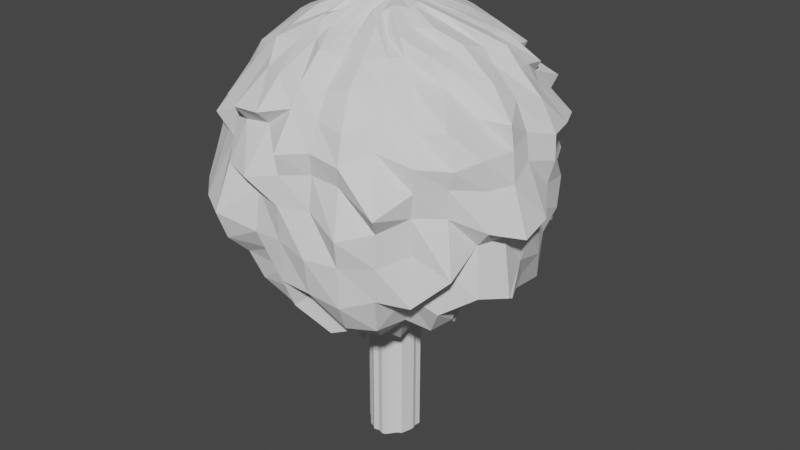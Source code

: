 # Source: Low_poly_hedges.blend  (saved by Blender 2.82.7; exported with 4.5.12 LTS)
import bpy
from mathutils import Matrix  # noqa: F401  (used for matrix-valued properties, if any)

bpy.ops.wm.read_factory_settings(use_empty=True)
scene = bpy.context.scene
scene.name = 'Scene'

# ---- collections
col_collection = bpy.data.collections.new('Collection'); scene.collection.children.link(col_collection)

# ---- world
world_world = bpy.data.worlds.new('World'); scene.world = world_world
world_world.use_nodes = True; world_world.node_tree.nodes.clear()
_N = world_world.node_tree.nodes; _L = world_world.node_tree.links
n0 = _N.new('ShaderNodeOutputWorld'); n0.name = 'World Output'; n0.location = (300, 300)
n1 = _N.new('ShaderNodeBackground'); n1.name = 'Background'; n1.location = (10, 300)
n1.inputs[0].default_value = (0.05088, 0.05088, 0.05088, 1.0)
_L.new(n1.outputs[0], n0.inputs[0])
n0.is_active_output = True
world_world.color = (0.05088, 0.05088, 0.05088)
world_world.use_sun_shadow = False
world_world.sun_shadow_jitter_overblur = 0.0

# ---- meshes
me_sphere_002 = bpy.data.meshes.new('Sphere.002')
me_sphere_002.from_pydata([(-0.006164, 0.263, 0.9312), (-0.001047, 0.4905, 0.893), (-0.002256, 0.6586, 0.7899), (-4.599e-05, 0.7886, 0.6732), (5.361e-08, 1.025, 0.4522), (3.603e-08, 1.068, 0.2862), (1.1e-08, 1.028, 0.1567), (4.535e-08, 1.197, -0.1968), (2.77e-08, 1.099, -0.3388), (2.502e-08, 0.6159, -1.03), (0.03699, 0.2336, 0.926), (0.08896, 0.4611, 0.8935), (0.1258, 0.6391, 0.7943), (0.1374, 0.7089, 0.6739), (0.1769, 0.8899, 0.5144), (0.1822, 0.916, 0.376), (0.2103, 1.057, 0.1153), (0.2065, 1.038, -0.05841), (0.1951, 0.9808, -0.2186), (0.2137, 1.075, -0.6396), (0.1846, 0.9281, -0.7703), (0.1545, 0.7767, -0.9119), (0.1235, 0.6211, -1.088), (0.07579, 0.381, -0.953), (0.03695, 0.1835, -1.115), (0.07506, 0.2007, 0.9614), (0.1586, 0.4005, 0.887), (0.245, 0.5954, 0.7774), (0.2662, 0.6513, 0.6739), (0.386, 0.9325, 0.4568), (0.3801, 0.9177, 0.3363), (0.3768, 0.9098, 0.1919), (0.4093, 0.9881, -0.06956), (0.4126, 0.996, -0.3137), (0.3632, 0.8767, -0.4202), (0.3491, 0.8427, -0.7065), (0.2848, 0.6875, -0.7964), (0.2231, 0.5387, -0.9221), (0.1674, 0.4041, -1.206), (0.05948, 0.1626, -1.126), (0.1313, 0.1961, 0.9686), (0.2368, 0.3525, 0.8737), (0.3643, 0.5575, 0.7567), (0.4901, 0.7313, 0.598), (0.4724, 0.7085, 0.5367), (0.5841, 0.8742, 0.2975), (0.549, 0.8217, 0.189), (0.6483, 0.9702, -0.1669), (0.6193, 0.9269, -0.3583), (0.5158, 0.7719, -0.3893), (0.5407, 0.8092, -0.8207), (0.4374, 0.6546, -0.9006), (0.3092, 0.4628, -0.8348), (0.2267, 0.3393, -1.052), (0.09189, 0.1423, -1.127), (0.1614, 0.1619, 0.9741), (0.3277, 0.3528, 0.867), (0.4727, 0.4624, 0.6971), (0.525, 0.5304, 0.6286), (0.7317, 0.7327, 0.4286), (0.6985, 0.6983, 0.3294), (0.6993, 0.7018, 0.1868), (0.7125, 0.7124, -0.007556), (0.7338, 0.7338, -0.2645), (0.7509, 0.7509, -0.5892), (0.6472, 0.6472, -0.7123), (0.5124, 0.5124, -0.7496), (0.433, 0.433, -1.019), (0.2868, 0.2868, -1.039), (0.1206, 0.1139, -1.128), (0.2006, 0.1396, 0.953), (0.3476, 0.2437, 0.8758), (0.5753, 0.3877, 0.7503), (0.7431, 0.5048, 0.5791), (0.7123, 0.4933, 0.5169), (0.9163, 0.6198, 0.2588), (0.8296, 0.5656, 0.1741), (0.833, 0.5574, -0.002319), (0.851, 0.5686, -0.2471), (0.8354, 0.5582, -0.5037), (0.7716, 0.5156, -0.7362), (0.6073, 0.4058, -0.7632), (0.5273, 0.3523, -1.091), (0.3446, 0.2302, -1.083), (0.1562, 0.0952, -1.121), (0.2107, 0.1002, 0.9504), (0.4168, 0.2062, 0.8604), (0.5324, 0.2358, 0.7917), (0.7752, 0.3159, 0.6174), (0.8198, 0.3606, 0.4973), (0.999, 0.4325, 0.2656), (0.9222, 0.3838, 0.1797), (0.9941, 0.4146, -0.07772), (0.9838, 0.4075, -0.2975), (0.9144, 0.3788, -0.4813), (0.8935, 0.3701, -0.8093), (0.67, 0.2775, -0.7507), (0.563, 0.2332, -1.009), (0.3786, 0.1568, -1.06), (0.169, 0.07629, -1.118), (0.2215, 0.072, 0.941), (0.4049, 0.1268, 0.8696), (0.7026, 0.1819, 0.754), (0.808, 0.179, 0.6392), (0.9436, 0.2245, 0.4624), (1.058, 0.2186, 0.2739), (1.063, 0.2193, 0.1059), (1.024, 0.2121, -0.04915), (0.9872, 0.2025, -0.2301), (1.003, 0.1996, -0.5309), (0.8967, 0.1784, -0.7105), (0.775, 0.1542, -0.9076), (0.5747, 0.1143, -0.9316), (0.4248, 0.08449, -1.178), (0.1625, 0.03653, -1.126), (0.2346, 0.01181, 0.9484), (0.399, 0.006127, 0.913), (0.6395, 0.04482, 0.7623), (0.7172, 0.03247, 0.6805), (0.9014, 0.0129, 0.5101), (0.9863, 0.01508, 0.3316), (1.012, 0.008119, 0.1648), (1.162, 0.001004, -0.1626), (1.062, 0.006937, -0.2985), (0.9994, -2.031e-07, -0.4957), (0.9549, -3.011e-07, -0.7864), (0.7604, -3.013e-07, -0.8359), (0.5896, -3.284e-07, -0.9436), (0.4169, -2.818e-07, -1.096), (0.1733, -0.001001, -1.124), (0.204, -0.02526, 0.9672), (0.401, -0.0276, 0.8789), (0.6031, -0.1092, 0.8066), (0.8332, -0.1103, 0.6132), (1.005, -0.1744, 0.4362), (1.011, -0.1507, 0.2804), (1.07, -0.212, 0.1043), (1.179, -0.2238, -0.2083), (1.011, -0.1943, -0.2605), (1.075, -0.2138, -0.6405), (0.8658, -0.1722, -0.6515), (0.6966, -0.1386, -0.7146), (0.605, -0.1203, -1.033), (0.3977, -0.0791, -1.038), (0.1661, -0.03131, -1.128), (0.2097, -0.0719, 0.9554), (0.4443, -0.1661, 0.8833), (0.5901, -0.1969, 0.7695), (0.6697, -0.2609, 0.6895), (0.8456, -0.275, 0.4644), (0.9822, -0.4033, 0.2875), (0.9908, -0.3664, 0.09344), (1.044, -0.4109, -0.1431), (0.9489, -0.3841, -0.2567), (0.984, -0.4076, -0.594), (0.7864, -0.3257, -0.5924), (0.7214, -0.2988, -0.8852), (0.5403, -0.2238, -0.9277), (0.392, -0.1624, -1.133), (0.1555, -0.06843, -1.127), (0.2176, -0.1029, 0.9417), (0.3157, -0.2079, 0.8734), (0.5413, -0.3305, 0.7757), (0.642, -0.3257, 0.617), (0.826, -0.5331, 0.4575), (0.9005, -0.5588, 0.2507), (0.8659, -0.5673, 0.1387), (0.8622, -0.5578, -0.04763), (0.9505, -0.6306, -0.3956), (0.776, -0.5154, -0.3985), (0.7719, -0.5158, -0.7368), (0.6623, -0.4426, -0.9231), (0.4861, -0.3248, -0.9271), (0.3458, -0.2311, -1.091), (0.1487, -0.09679, -1.12), (0.1538, -0.1471, 0.9605), (0.3337, -0.3449, 0.8555), (0.4017, -0.3823, 0.7592), (0.5091, -0.451, 0.6568), (0.6884, -0.6163, 0.4369), (0.7474, -0.7295, 0.2833), (0.7396, -0.7188, 0.1297), (0.7232, -0.716, -0.02687), (0.7272, -0.7083, -0.2635), (0.7526, -0.7526, -0.593), (0.6113, -0.6113, -0.6173), (0.5404, -0.5404, -0.845), (0.4234, -0.4234, -0.9741), (0.3074, -0.3074, -1.187), (0.1176, -0.1142, -1.128), (0.1109, -0.167, 0.9491), (0.2257, -0.3311, 0.8311), (0.3445, -0.4723, 0.7675), (0.4352, -0.6069, 0.6411), (0.5113, -0.7339, 0.4903), (0.5402, -0.7993, 0.3451), (0.6566, -0.9698, 0.02307), (0.6057, -0.8866, -0.1008), (0.6003, -0.8869, -0.3224), (0.5784, -0.8656, -0.558), (0.5354, -0.8014, -0.8031), (0.4457, -0.667, -0.9368), (0.3413, -0.5108, -1.025), (0.2325, -0.3479, -1.104), (0.08837, -0.1499, -1.126), (0.09119, -0.2212, 0.9245), (0.1489, -0.3336, 0.8941), (0.2481, -0.5739, 0.7496), (0.3063, -0.7429, 0.6531), (0.3826, -0.9013, 0.4538), (0.4093, -0.9694, 0.2756), (0.3948, -0.95, 0.1519), (0.4356, -1.045, -0.1418), (0.4175, -1.007, -0.3301), (0.4117, -0.994, -0.6101), (0.3693, -0.8917, -0.8056), (0.3047, -0.7356, -0.9221), (0.2351, -0.5676, -1.025), (0.162, -0.3912, -1.129), (0.06657, -0.179, -1.119), (0.04613, -0.2313, 0.9427), (0.0681, -0.4549, 0.8047), (0.1098, -0.5663, 0.7403), (0.1554, -0.7711, 0.6158), (0.1858, -0.8798, 0.4678), (0.1988, -0.9706, 0.3075), (0.1955, -0.9526, 0.1665), (0.2019, -0.9919, -0.04296), (0.2121, -1.066, -0.3246), (0.2044, -1.027, -0.5677), (0.1658, -0.8337, -0.5904), (0.1593, -0.8008, -0.9711), (0.1155, -0.5805, -0.9512), (0.08571, -0.4309, -1.222), (0.04289, -0.1862, -1.119), (-0.009101, -0.1907, 0.909), (-0.01091, -0.4502, 0.8322), (-0.001653, -0.6538, 0.7914), (7.567e-05, -0.8226, 0.6304), (0.0006124, -0.9006, 0.503), (0.0007749, -1.056, 0.2726), (0.0006381, -1.028, 0.1364), (0.0001064, -1.049, -0.05256), (-7.582e-08, -1.046, -0.2744), (9.959e-08, -1.037, -0.5521), (-6.593e-08, -0.9434, -0.765), (-2.305e-09, -0.7885, -0.9035), (-7.887e-09, -0.5633, -0.8569), (2.015e-08, -0.4091, -1.057), (0.0005082, -0.1748, -1.125), (-0.04918, -0.21, 0.94), (-0.09846, -0.4548, 0.8628), (-0.1139, -0.5555, 0.8093), (-0.1642, -0.8237, 0.6498), (-0.197, -0.9878, 0.4575), (-0.1809, -0.9031, 0.3739), (-0.2171, -1.091, 0.08576), (-0.1986, -0.9974, -0.01948), (-0.2062, -1.036, -0.2877), (-0.1872, -0.9413, -0.4364), (-0.1682, -0.8456, -0.613), (-0.1472, -0.7398, -0.821), (-0.1233, -0.6199, -1.084), (-0.07874, -0.3959, -1.029), (-0.03601, -0.1844, -1.117), (-0.09391, -0.22, 0.9639), (-0.181, -0.4335, 0.8911), (-0.2438, -0.5791, 0.7775), (-0.3169, -0.7548, 0.6481), (-0.4011, -0.9673, 0.4389), (-0.3727, -0.8983, 0.3481), (-0.4218, -1.018, 0.09535), (-0.4635, -1.119, -0.2112), (-0.4387, -1.059, -0.3968), (-0.389, -0.9391, -0.5212), (-0.3546, -0.8562, -0.7338), (-0.302, -0.7292, -0.9054), (-0.2459, -0.5936, -1.118), (-0.1476, -0.3563, -0.9391), (-0.06252, -0.162, -1.127), (-0.1254, -0.1667, 0.9289), (-0.2365, -0.3317, 0.8877), (-0.4029, -0.5998, 0.7716), (-0.418, -0.6174, 0.6822), (-0.5732, -0.8579, 0.4485), (-0.5415, -0.8105, 0.3487), (-0.5633, -0.8431, 0.1679), (-0.6665, -0.9975, -0.1997), (-0.5529, -0.8274, -0.2126), (-0.5187, -0.7763, -0.3974), (-0.4855, -0.7265, -0.6348), (-0.4457, -0.6671, -0.9369), (-0.3095, -0.4632, -0.8366), (-0.233, -0.3487, -1.108), (-0.09735, -0.1481, -1.125), (-0.0009588, 0.01913, 0.9771), (-0.183, -0.1851, 0.9613), (-0.282, -0.2752, 0.8766), (-0.4443, -0.4333, 0.7963), (-0.546, -0.5434, 0.6783), (-0.619, -0.619, 0.5321), (-0.7814, -0.7814, 0.2616), (-0.7318, -0.7318, 0.1507), (-0.836, -0.836, -0.1822), (-0.719, -0.719, -0.239), (-0.6771, -0.6771, -0.4331), (-0.6593, -0.6593, -0.7445), (-0.5097, -0.5097, -0.7401), (-0.4282, -0.4282, -0.9961), (-0.2731, -0.2731, -0.9419), (-0.1182, -0.1227, -1.129), (-0.1782, -0.1014, 0.9543), (-0.3927, -0.2651, 0.8886), (-0.4834, -0.3267, 0.8213), (-0.6733, -0.4668, 0.6633), (-0.7454, -0.5134, 0.5179), (-0.7669, -0.5335, 0.3769), (-0.9196, -0.6145, 0.09229), (-0.9949, -0.6648, -0.1966), (-0.9657, -0.6453, -0.4153), (-0.8392, -0.5608, -0.5106), (-0.7597, -0.5076, -0.7093), (-0.6236, -0.4167, -0.8106), (-0.478, -0.3194, -0.895), (-0.3575, -0.2389, -1.162), (-0.1455, -0.08897, -1.128), (-0.241, -0.0947, 0.9705), (-0.3894, -0.1663, 0.8897), (-0.5626, -0.2393, 0.8134), (-0.7391, -0.3132, 0.6683), (-0.7601, -0.3267, 0.5581), (-0.9261, -0.434, 0.3139), (-1.096, -0.459, 0.02367), (-1.105, -0.4577, -0.1961), (-1.062, -0.4401, -0.4012), (-0.9329, -0.3864, -0.5111), (-0.8229, -0.3408, -0.6663), (-0.6739, -0.2791, -0.761), (-0.5137, -0.2128, -0.8329), (-0.3542, -0.1467, -0.9273), (-0.1733, -0.07116, -1.115), (-0.2398, -0.04734, 0.9234), (-0.3938, -0.08274, 0.9119), (-0.6538, -0.137, 0.7938), (-0.7219, -0.2094, 0.6936), (-0.7282, -0.2172, 0.59), (-0.96, -0.2463, 0.3261), (-0.9359, -0.2426, 0.1852), (-1.014, -0.2361, -0.06142), (-1.037, -0.2067, -0.289), (-1.064, -0.2116, -0.6236), (-0.9564, -0.1902, -0.8244), (-0.702, -0.1396, -0.728), (-0.5683, -0.113, -0.9101), (-0.395, -0.07856, -1.025), (-0.1674, -0.03867, -1.128), (-0.2448, 0.01451, 0.9557), (-0.4002, 0.0004914, 0.9145), (-0.6756, -0.02657, 0.7987), (-0.6493, -0.04344, 0.7285), (-0.859, -0.07473, 0.5238), (-0.9797, -0.06871, 0.3136), (-1.148, -0.01885, 0.0438), (-1.093, -0.01688, -0.1101), (-0.9852, -0.01834, -0.2266), (-1.054, -2.857e-07, -0.5779), (-0.9049, -1.036e-07, -0.693), (-0.7612, -1.567e-07, -0.8377), (-0.6346, -2.174e-07, -1.092), (-0.3898, -2.465e-07, -0.9597), (-0.1746, 0.003217, -1.128), (-0.2745, 0.01665, 0.8849), (-0.3946, 0.04841, 0.8673), (-0.5316, 0.07765, 0.8295), (-0.7136, 0.09875, 0.6966), (-0.8106, 0.08673, 0.5302), (-0.8698, 0.1584, 0.3965), (-0.9551, 0.1641, 0.1708), (-1.062, 0.2058, -0.09165), (-1.077, 0.2133, -0.3408), (-0.9962, 0.1982, -0.5202), (-0.8257, 0.1643, -0.5751), (-0.7472, 0.1486, -0.8392), (-0.5888, 0.1171, -0.979), (-0.4256, 0.08465, -1.185), (-0.1755, 0.04168, -1.126), (-0.2112, 0.09378, 0.9428), (-0.4574, 0.1839, 0.8957), (-0.5527, 0.2233, 0.8144), (-0.6085, 0.2423, 0.722), (-0.708, 0.2801, 0.5758), (-0.8176, 0.3164, 0.3635), (-0.9514, 0.3797, 0.1103), (-0.9259, 0.3785, -0.02424), (-0.9608, 0.3959, -0.2794), (-0.9606, 0.3979, -0.5561), (-0.8985, 0.3722, -0.8195), (-0.6772, 0.2805, -0.7696), (-0.5769, 0.239, -1.058), (-0.3968, 0.1643, -1.159), (-0.1774, 0.07002, -1.115), (-0.1881, 0.1054, 0.9364), (-0.3258, 0.2205, 0.9157), (-0.5847, 0.3889, 0.7839), (-0.6007, 0.4018, 0.6984), (-0.7613, 0.5126, 0.501), (-0.8389, 0.5687, 0.2926), (-0.943, 0.6339, 0.04652), (-0.8304, 0.558, -0.0247), (-0.9651, 0.6449, -0.4143), (-0.7698, 0.5143, -0.3855), (-0.7919, 0.5292, -0.7819), (-0.6355, 0.4246, -0.8452), (-0.5159, 0.3447, -1.046), (-0.3249, 0.2171, -0.9644), (-0.1451, 0.08975, -1.127), (-0.174, 0.1585, 0.9533), (-0.3421, 0.3443, 0.9029), (-0.4254, 0.4254, 0.815), (-0.5188, 0.5239, 0.6939), (-0.6505, 0.6633, 0.4978), (-0.6895, 0.692, 0.3453), (-0.8085, 0.8131, 0.05361), (-0.7541, 0.757, -0.07336), (-0.7521, 0.7521, -0.296), (-0.7122, 0.7122, -0.5073), (-0.592, 0.592, -0.5663), (-0.5039, 0.5039, -0.7205), (-0.416, 0.416, -0.9392), (-0.2729, 0.2729, -0.94), (-0.1228, 0.1238, -1.127), (-0.1439, 0.2163, 0.9557), (-0.2683, 0.3904, 0.8888), (-0.3229, 0.4832, 0.8202), (-0.4079, 0.6296, 0.6888), (-0.5623, 0.8466, 0.456), (-0.4905, 0.7568, 0.3905), (-0.6612, 0.9895, 0.02332), (-0.6683, 1.0, -0.2028), (-0.5776, 0.8645, -0.2668), (-0.5208, 0.7794, -0.4029), (-0.4698, 0.7031, -0.5821), (-0.3996, 0.5981, -0.7366), (-0.3164, 0.4735, -0.8774), (-0.2309, 0.3456, -1.089), (-0.09246, 0.1453, -1.128), (-0.09099, 0.1884, 0.92), (-0.1763, 0.4206, 0.9037), (-0.216, 0.5077, 0.8185), (-0.3443, 0.8313, 0.6273), (-0.3694, 0.8919, 0.484), (-0.4106, 0.9912, 0.2832), (-0.3813, 0.9205, 0.1823), (-0.4014, 0.969, -0.04889), (-0.3768, 0.9097, -0.1999), (-0.4044, 0.9763, -0.5815), (-0.3329, 0.8037, -0.6276), (-0.3071, 0.7414, -0.9373), (-0.2175, 0.5251, -0.8737), (-0.1659, 0.4005, -1.182), (-0.06732, 0.1719, -1.121), (-0.04733, 0.236, 0.9574), (-0.08262, 0.3835, 0.8922), (-0.1205, 0.6058, 0.8126), (-0.145, 0.729, 0.6921), (-0.1661, 0.8352, 0.5448), (-0.2057, 1.034, 0.2955), (-0.202, 1.016, 0.1502), (-0.2051, 1.031, -0.05114), (-0.2115, 1.063, -0.3211), (-0.1982, 0.9963, -0.5203), (-0.1824, 0.9172, -0.7496), (-0.1399, 0.7035, -0.7317), (-0.1105, 0.5556, -0.8673), (-0.0796, 0.4002, -1.051), (-0.04087, 0.177, -1.124), (8.997e-08, 1.007, -0.5068), (3.143e-07, 0.9012, -0.686), (2.021e-07, 0.7977, -0.9258), (9.392e-08, 0.4018, -1.02), (0.002595, 0.1704, -1.126), (0.07792, 0.1881, -1.139), (0.04314, 0.2169, -1.132), (0.1116, 0.167, -1.14), (0.1393, 0.1393, -1.142), (0.178, 0.119, -1.134), (0.2012, 0.08332, -1.132), (0.1942, 0.03863, -1.141), (0.2055, -2.948e-07, -1.138), (0.1967, -0.03913, -1.14), (0.1858, -0.07698, -1.14), (0.1748, -0.1168, -1.136), (0.1382, -0.1382, -1.143), (0.1131, -0.1692, -1.139), (0.08529, -0.2059, -1.131), (0.04354, -0.2189, -1.131), (1.828e-08, -0.207, -1.138), (-0.04323, -0.2173, -1.132), (-0.07848, -0.1895, -1.14), (-0.1164, -0.1741, -1.138), (-0.1426, -0.1426, -1.141), (-0.1673, -0.1118, -1.142), (-0.2046, -0.08473, -1.133), (-0.199, -0.03959, -1.141), (-0.2062, -3.018e-07, -1.14), (-0.2072, 0.04122, -1.137), (-0.2074, 0.08591, -1.132), (-0.1677, 0.1121, -1.141), (-0.1459, 0.1459, -1.139), (-0.1131, 0.1693, -1.14), (-0.08304, 0.2005, -1.134), (-0.04159, 0.2091, -1.135), (2.421e-08, 0.2023, -1.14), (0.03422, 0.183, -2.163), (0.05675, 0.1621, -2.167), (0.08916, 0.1418, -2.167), (0.1178, 0.1134, -2.166), (0.1535, 0.09474, -2.166), (0.1663, 0.07582, -2.165), (0.1598, 0.03607, -2.166), (0.1706, -0.001462, -2.166), (0.1634, -0.03177, -2.167), (0.1528, -0.06889, -2.167), (0.146, -0.09725, -2.165), (0.1148, -0.1146, -2.166), (0.08564, -0.1504, -2.167), (-0.00273, -0.0004616, -2.09), (0.06384, -0.1795, -2.166), (0.04016, -0.1867, -2.167), (-0.002222, -0.1753, -2.166), (-0.03874, -0.1849, -2.164), (-0.06525, -0.1625, -2.167), (-0.1001, -0.1485, -2.167), (-0.1209, -0.1231, -2.167), (-0.1482, -0.08943, -2.167), (-0.176, -0.07162, -2.163), (-0.1701, -0.03913, -2.167), (-0.1774, 0.002756, -2.167), (-0.1782, 0.04122, -2.168), (-0.1801, 0.06956, -2.164), (-0.1478, 0.08929, -2.166), (-0.1255, 0.1234, -2.167), (-0.09519, 0.1448, -2.167), (-0.07005, 0.1714, -2.166), (-0.0436, 0.1766, -2.167), (-0.0001348, 0.1699, -2.166)], [], [(4, 3, 13, 14), (9, 478, 21, 22), (5, 4, 14, 15), (479, 9, 22, 23), (6, 5, 15, 16), (512, 479, 23, 482), (7, 6, 16, 17), (0, 295, 10), (460, 475, 544, 543), (8, 7, 17, 18), (1, 0, 10, 11), (476, 8, 18, 19), (2, 1, 11, 12), (477, 476, 19, 20), (3, 2, 12, 13), (478, 477, 20, 21), (20, 19, 34, 35), (13, 12, 27, 28), (21, 20, 35, 36), (14, 13, 28, 29), (22, 21, 36, 37), (15, 14, 29, 30), (23, 22, 37, 38), (16, 15, 30, 31), (482, 23, 38, 481), (17, 16, 31, 32), (10, 295, 25), (54, 69, 516, 515), (18, 17, 32, 33), (11, 10, 25, 26), (19, 18, 33, 34), (12, 11, 26, 27), (481, 38, 53, 483), (32, 31, 46, 47), (25, 295, 40), (249, 264, 530, 529), (33, 32, 47, 48), (26, 25, 40, 41), (34, 33, 48, 49), (27, 26, 41, 42), (35, 34, 49, 50), (28, 27, 42, 43), (36, 35, 50, 51), (29, 28, 43, 44), (37, 36, 51, 52), (30, 29, 44, 45), (38, 37, 52, 53), (31, 30, 45, 46), (51, 50, 65, 66), (44, 43, 58, 59), (52, 51, 66, 67), (45, 44, 59, 60), (53, 52, 67, 68), (46, 45, 60, 61), (483, 53, 68, 484), (47, 46, 61, 62), (40, 295, 55), (445, 460, 543, 542), (48, 47, 62, 63), (41, 40, 55, 56), (49, 48, 63, 64), (42, 41, 56, 57), (50, 49, 64, 65), (43, 42, 57, 58), (55, 295, 70), (39, 54, 515, 514), (63, 62, 77, 78), (56, 55, 70, 71), (64, 63, 78, 79), (57, 56, 71, 72), (65, 64, 79, 80), (58, 57, 72, 73), (66, 65, 80, 81), (59, 58, 73, 74), (67, 66, 81, 82), (60, 59, 74, 75), (68, 67, 82, 83), (61, 60, 75, 76), (484, 68, 83, 485), (62, 61, 76, 77), (74, 73, 88, 89), (82, 81, 96, 97), (75, 74, 89, 90), (83, 82, 97, 98), (76, 75, 90, 91), (485, 83, 98, 486), (77, 76, 91, 92), (70, 295, 85), (234, 249, 529, 528), (78, 77, 92, 93), (71, 70, 85, 86), (79, 78, 93, 94), (72, 71, 86, 87), (80, 79, 94, 95), (73, 72, 87, 88), (81, 80, 95, 96), (93, 92, 107, 108), (86, 85, 100, 101), (94, 93, 108, 109), (87, 86, 101, 102), (95, 94, 109, 110), (88, 87, 102, 103), (96, 95, 110, 111), (89, 88, 103, 104), (97, 96, 111, 112), (90, 89, 104, 105), (98, 97, 112, 113), (91, 90, 105, 106), (486, 98, 113, 487), (92, 91, 106, 107), (85, 295, 100), (430, 445, 542, 541), (112, 111, 126, 127), (105, 104, 119, 120), (113, 112, 127, 128), (106, 105, 120, 121), (487, 113, 128, 488), (107, 106, 121, 122), (100, 295, 115), (24, 39, 514, 513), (108, 107, 122, 123), (101, 100, 115, 116), (109, 108, 123, 124), (102, 101, 116, 117), (110, 109, 124, 125), (103, 102, 117, 118), (111, 110, 125, 126), (104, 103, 118, 119), (116, 115, 130, 131), (124, 123, 138, 139), (117, 116, 131, 132), (125, 124, 139, 140), (118, 117, 132, 133), (126, 125, 140, 141), (119, 118, 133, 134), (127, 126, 141, 142), (120, 119, 134, 135), (128, 127, 142, 143), (121, 120, 135, 136), (488, 128, 143, 489), (122, 121, 136, 137), (115, 295, 130), (219, 234, 528, 527), (123, 122, 137, 138), (135, 134, 149, 150), (143, 142, 157, 158), (136, 135, 150, 151), (489, 143, 158, 490), (137, 136, 151, 152), (130, 295, 145), (415, 430, 541, 540), (138, 137, 152, 153), (131, 130, 145, 146), (139, 138, 153, 154), (132, 131, 146, 147), (140, 139, 154, 155), (133, 132, 147, 148), (141, 140, 155, 156), (134, 133, 148, 149), (142, 141, 156, 157), (154, 153, 168, 169), (147, 146, 161, 162), (155, 154, 169, 170), (148, 147, 162, 163), (156, 155, 170, 171), (149, 148, 163, 164), (157, 156, 171, 172), (150, 149, 164, 165), (158, 157, 172, 173), (151, 150, 165, 166), (490, 158, 173, 491), (152, 151, 166, 167), (145, 295, 160), (204, 219, 527, 525), (153, 152, 167, 168), (146, 145, 160, 161), (173, 172, 187, 188), (166, 165, 180, 181), (491, 173, 188, 492), (167, 166, 181, 182), (160, 295, 175), (400, 415, 540, 539), (168, 167, 182, 183), (161, 160, 175, 176), (169, 168, 183, 184), (162, 161, 176, 177), (170, 169, 184, 185), (163, 162, 177, 178), (171, 170, 185, 186), (164, 163, 178, 179), (172, 171, 186, 187), (165, 164, 179, 180), (185, 184, 199, 200), (178, 177, 192, 193), (186, 185, 200, 201), (179, 178, 193, 194), (187, 186, 201, 202), (180, 179, 194, 195), (188, 187, 202, 203), (181, 180, 195, 196), (492, 188, 203, 493), (182, 181, 196, 197), (175, 295, 190), (189, 204, 525, 524), (183, 182, 197, 198), (176, 175, 190, 191), (184, 183, 198, 199), (177, 176, 191, 192), (493, 203, 218, 494), (197, 196, 211, 212), (190, 295, 205), (385, 400, 539, 538), (198, 197, 212, 213), (191, 190, 205, 206), (199, 198, 213, 214), (192, 191, 206, 207), (200, 199, 214, 215), (193, 192, 207, 208), (201, 200, 215, 216), (194, 193, 208, 209), (202, 201, 216, 217), (195, 194, 209, 210), (203, 202, 217, 218), (196, 195, 210, 211), (208, 207, 222, 223), (216, 215, 230, 231), (209, 208, 223, 224), (217, 216, 231, 232), (210, 209, 224, 225), (218, 217, 232, 233), (211, 210, 225, 226), (494, 218, 233, 495), (212, 211, 226, 227), (205, 295, 220), (174, 189, 524, 523), (213, 212, 227, 228), (206, 205, 220, 221), (214, 213, 228, 229), (207, 206, 221, 222), (215, 214, 229, 230), (227, 226, 241, 242), (220, 295, 235), (370, 385, 538, 537), (228, 227, 242, 243), (221, 220, 235, 236), (229, 228, 243, 244), (222, 221, 236, 237), (230, 229, 244, 245), (223, 222, 237, 238), (231, 230, 245, 246), (224, 223, 238, 239), (232, 231, 246, 247), (225, 224, 239, 240), (233, 232, 247, 248), (226, 225, 240, 241), (495, 233, 248, 496), (246, 245, 260, 261), (239, 238, 253, 254), (247, 246, 261, 262), (240, 239, 254, 255), (248, 247, 262, 263), (241, 240, 255, 256), (496, 248, 263, 497), (242, 241, 256, 257), (235, 295, 250), (159, 174, 523, 522), (243, 242, 257, 258), (236, 235, 250, 251), (244, 243, 258, 259), (237, 236, 251, 252), (245, 244, 259, 260), (238, 237, 252, 253), (250, 295, 265), (355, 370, 537, 536), (258, 257, 272, 273), (251, 250, 265, 266), (259, 258, 273, 274), (252, 251, 266, 267), (260, 259, 274, 275), (253, 252, 267, 268), (261, 260, 275, 276), (254, 253, 268, 269), (262, 261, 276, 277), (255, 254, 269, 270), (263, 262, 277, 278), (256, 255, 270, 271), (497, 263, 278, 498), (257, 256, 271, 272), (269, 268, 283, 284), (277, 276, 291, 292), (270, 269, 284, 285), (278, 277, 292, 293), (271, 270, 285, 286), (498, 278, 293, 499), (272, 271, 286, 287), (265, 295, 280), (144, 159, 522, 521), (273, 272, 287, 288), (266, 265, 280, 281), (274, 273, 288, 289), (267, 266, 281, 282), (275, 274, 289, 290), (268, 267, 282, 283), (276, 275, 290, 291), (288, 287, 303, 304), (281, 280, 296, 297), (289, 288, 304, 305), (282, 281, 297, 298), (290, 289, 305, 306), (283, 282, 298, 299), (291, 290, 306, 307), (284, 283, 299, 300), (292, 291, 307, 308), (285, 284, 300, 301), (293, 292, 308, 309), (286, 285, 301, 302), (499, 293, 309, 500), (287, 286, 302, 303), (280, 295, 296), (340, 355, 536, 535), (308, 307, 322, 323), (301, 300, 315, 316), (309, 308, 323, 324), (302, 301, 316, 317), (500, 309, 324, 501), (303, 302, 317, 318), (296, 295, 311), (129, 144, 521, 520), (304, 303, 318, 319), (297, 296, 311, 312), (305, 304, 319, 320), (298, 297, 312, 313), (306, 305, 320, 321), (299, 298, 313, 314), (307, 306, 321, 322), (300, 299, 314, 315), (320, 319, 334, 335), (313, 312, 327, 328), (321, 320, 335, 336), (314, 313, 328, 329), (322, 321, 336, 337), (315, 314, 329, 330), (323, 322, 337, 338), (316, 315, 330, 331), (324, 323, 338, 339), (317, 316, 331, 332), (501, 324, 339, 502), (318, 317, 332, 333), (311, 295, 326), (325, 340, 535, 534), (319, 318, 333, 334), (312, 311, 326, 327), (339, 338, 353, 354), (332, 331, 346, 347), (502, 339, 354, 503), (333, 332, 347, 348), (326, 295, 341), (114, 129, 520, 519), (334, 333, 348, 349), (327, 326, 341, 342), (335, 334, 349, 350), (328, 327, 342, 343), (336, 335, 350, 351), (329, 328, 343, 344), (337, 336, 351, 352), (330, 329, 344, 345), (338, 337, 352, 353), (331, 330, 345, 346), (343, 342, 357, 358), (351, 350, 365, 366), (344, 343, 358, 359), (352, 351, 366, 367), (345, 344, 359, 360), (353, 352, 367, 368), (346, 345, 360, 361), (354, 353, 368, 369), (347, 346, 361, 362), (503, 354, 369, 504), (348, 347, 362, 363), (341, 295, 356), (310, 325, 534, 533), (349, 348, 363, 364), (342, 341, 356, 357), (350, 349, 364, 365), (362, 361, 376, 377), (504, 369, 384, 505), (363, 362, 377, 378), (356, 295, 371), (99, 114, 519, 518), (364, 363, 378, 379), (357, 356, 371, 372), (365, 364, 379, 380), (358, 357, 372, 373), (366, 365, 380, 381), (359, 358, 373, 374), (367, 366, 381, 382), (360, 359, 374, 375), (368, 367, 382, 383), (361, 360, 375, 376), (369, 368, 383, 384), (381, 380, 395, 396), (374, 373, 388, 389), (382, 381, 396, 397), (375, 374, 389, 390), (383, 382, 397, 398), (376, 375, 390, 391), (384, 383, 398, 399), (377, 376, 391, 392), (505, 384, 399, 506), (378, 377, 392, 393), (371, 295, 386), (294, 310, 533, 532), (379, 378, 393, 394), (372, 371, 386, 387), (380, 379, 394, 395), (373, 372, 387, 388), (506, 399, 414, 507), (393, 392, 407, 408), (386, 295, 401), (480, 24, 513, 545), (394, 393, 408, 409), (387, 386, 401, 402), (395, 394, 409, 410), (388, 387, 402, 403), (396, 395, 410, 411), (389, 388, 403, 404), (397, 396, 411, 412), (390, 389, 404, 405), (398, 397, 412, 413), (391, 390, 405, 406), (399, 398, 413, 414), (392, 391, 406, 407), (404, 403, 418, 419), (412, 411, 426, 427), (405, 404, 419, 420), (413, 412, 427, 428), (406, 405, 420, 421), (414, 413, 428, 429), (407, 406, 421, 422), (507, 414, 429, 508), (408, 407, 422, 423), (401, 295, 416), (84, 99, 518, 517), (409, 408, 423, 424), (402, 401, 416, 417), (410, 409, 424, 425), (403, 402, 417, 418), (411, 410, 425, 426), (423, 422, 437, 438), (416, 295, 431), (279, 294, 532, 531), (424, 423, 438, 439), (417, 416, 431, 432), (425, 424, 439, 440), (418, 417, 432, 433), (426, 425, 440, 441), (419, 418, 433, 434), (427, 426, 441, 442), (420, 419, 434, 435), (428, 427, 442, 443), (421, 420, 435, 436), (429, 428, 443, 444), (422, 421, 436, 437), (508, 429, 444, 509), (442, 441, 456, 457), (435, 434, 449, 450), (443, 442, 457, 458), (436, 435, 450, 451), (444, 443, 458, 459), (437, 436, 451, 452), (509, 444, 459, 510), (438, 437, 452, 453), (431, 295, 446), (475, 480, 545, 544), (439, 438, 453, 454), (432, 431, 446, 447), (440, 439, 454, 455), (433, 432, 447, 448), (441, 440, 455, 456), (434, 433, 448, 449), (69, 84, 517, 516), (454, 453, 468, 469), (447, 446, 461, 462), (455, 454, 469, 470), (448, 447, 462, 463), (456, 455, 470, 471), (449, 448, 463, 464), (457, 456, 471, 472), (450, 449, 464, 465), (458, 457, 472, 473), (451, 450, 465, 466), (459, 458, 473, 474), (452, 451, 466, 467), (510, 459, 474, 511), (453, 452, 467, 468), (446, 295, 461), (473, 472, 478, 9), (466, 465, 4, 5), (474, 473, 9, 479), (467, 466, 5, 6), (511, 474, 479, 512), (468, 467, 6, 7), (461, 295, 0), (264, 279, 531, 530), (469, 468, 7, 8), (462, 461, 0, 1), (470, 469, 8, 476), (463, 462, 1, 2), (471, 470, 476, 477), (464, 463, 2, 3), (472, 471, 477, 478), (465, 464, 3, 4), (39, 24, 482, 481), (54, 39, 481, 483), (69, 54, 483, 484), (84, 69, 484, 485), (99, 84, 485, 486), (114, 99, 486, 487), (129, 114, 487, 488), (144, 129, 488, 489), (159, 144, 489, 490), (174, 159, 490, 491), (189, 174, 491, 492), (204, 189, 492, 493), (219, 204, 493, 494), (234, 219, 494, 495), (249, 234, 495, 496), (264, 249, 496, 497), (279, 264, 497, 498), (294, 279, 498, 499), (310, 294, 499, 500), (325, 310, 500, 501), (340, 325, 501, 502), (355, 340, 502, 503), (370, 355, 503, 504), (385, 370, 504, 505), (400, 385, 505, 506), (415, 400, 506, 507), (430, 415, 507, 508), (445, 430, 508, 509), (460, 445, 509, 510), (475, 460, 510, 511), (480, 475, 511, 512), (24, 480, 512, 482), (526, 545, 513), (526, 513, 514), (526, 514, 515), (526, 515, 516), (526, 516, 517), (526, 517, 518), (526, 518, 519), (526, 519, 520), (526, 520, 521), (526, 521, 522), (526, 522, 523), (526, 523, 524), (526, 524, 525), (526, 525, 527), (526, 527, 528), (526, 528, 529), (526, 529, 530), (526, 530, 531), (526, 531, 532), (526, 532, 533), (526, 533, 534), (526, 534, 535), (526, 535, 536), (526, 536, 537), (526, 537, 538), (526, 538, 539), (526, 539, 540), (526, 540, 541), (526, 541, 542), (526, 542, 543), (526, 543, 544), (526, 544, 545)])
_uv = me_sphere_002.uv_layers.new(name='UVMap')
_uv.uv.foreach_set('vector', [0.75, 0.6875, 0.75, 0.75, 0.7188, 0.75, 0.7188, 0.6875, 0.75, 0.1875, 0.75, 0.25, 0.7188, 0.25, 0.7188, 0.1875, 0.75, 0.625, 0.75, 0.6875, 0.7188, 0.6875, 0.7188, 0.625, 0.75, 0.125, 0.75, 0.1875, 0.7188, 0.1875, 0.7188, 0.125, 0.75, 0.5625, 0.75, 0.625, 0.7188, 0.625, 0.7188, 0.5625, 0.75, 0.0625, 0.75, 0.125, 0.7188, 0.125, 0.7187, 0.0625, 0.75, 0.5, 0.75, 0.5625, 0.7188, 0.5625, 0.7188, 0.5, 0.75, 0.9375, 0.7344, 1.0, 0.7187, 0.9375, 0.8076, 0.05316, 0.7832, 0.05263, 0.7832, 0.05263, 0.8076, 0.05316, 0.75, 0.4375, 0.75, 0.5, 0.7188, 0.5, 0.7188, 0.4375, 0.75, 0.875, 0.75, 0.9375, 0.7187, 0.9375, 0.7188, 0.875, 0.75, 0.375, 0.75, 0.4375, 0.7188, 0.4375, 0.7188, 0.375, 0.75, 0.8125, 0.75, 0.875, 0.7188, 0.875, 0.7188, 0.8125, 0.75, 0.3125, 0.75, 0.375, 0.7188, 0.375, 0.7188, 0.3125, 0.75, 0.75, 0.75, 0.8125, 0.7188, 0.8125, 0.7188, 0.75, 0.75, 0.25, 0.75, 0.3125, 0.7188, 0.3125, 0.7188, 0.25, 0.7188, 0.3125, 0.7188, 0.375, 0.6875, 0.375, 0.6875, 0.3125, 0.7188, 0.75, 0.7188, 0.8125, 0.6875, 0.8125, 0.6875, 0.75, 0.7188, 0.25, 0.7188, 0.3125, 0.6875, 0.3125, 0.6875, 0.25, 0.7188, 0.6875, 0.7188, 0.75, 0.6875, 0.75, 0.6875, 0.6875, 0.7188, 0.1875, 0.7188, 0.25, 0.6875, 0.25, 0.6875, 0.1875, 0.7188, 0.625, 0.7188, 0.6875, 0.6875, 0.6875, 0.6875, 0.625, 0.7188, 0.125, 0.7188, 0.1875, 0.6875, 0.1875, 0.6875, 0.125, 0.7188, 0.5625, 0.7188, 0.625, 0.6875, 0.625, 0.6875, 0.5625, 0.7187, 0.0625, 0.7188, 0.125, 0.6875, 0.125, 0.6875, 0.0625, 0.7188, 0.5, 0.7188, 0.5625, 0.6875, 0.5625, 0.6875, 0.5, 0.7187, 0.9375, 0.7031, 1.0, 0.6875, 0.9375, 0.6559, 0.05252, 0.6189, 0.05214, 0.6189, 0.05214, 0.6559, 0.05252, 0.7188, 0.4375, 0.7188, 0.5, 0.6875, 0.5, 0.6875, 0.4375, 0.7188, 0.875, 0.7187, 0.9375, 0.6875, 0.9375, 0.6875, 0.875, 0.7188, 0.375, 0.7188, 0.4375, 0.6875, 0.4375, 0.6875, 0.375, 0.7188, 0.8125, 0.7188, 0.875, 0.6875, 0.875, 0.6875, 0.8125, 0.6875, 0.0625, 0.6875, 0.125, 0.6562, 0.125, 0.6562, 0.0625, 0.6875, 0.5, 0.6875, 0.5625, 0.6562, 0.5625, 0.6562, 0.5, 0.6875, 0.9375, 0.6719, 1.0, 0.6562, 0.9375, 0.2479, 0.0527, 0.2172, 0.05253, 0.2172, 0.05253, 0.2479, 0.0527, 0.6875, 0.4375, 0.6875, 0.5, 0.6562, 0.5, 0.6562, 0.4375, 0.6875, 0.875, 0.6875, 0.9375, 0.6562, 0.9375, 0.6562, 0.875, 0.6875, 0.375, 0.6875, 0.4375, 0.6562, 0.4375, 0.6562, 0.375, 0.6875, 0.8125, 0.6875, 0.875, 0.6562, 0.875, 0.6562, 0.8125, 0.6875, 0.3125, 0.6875, 0.375, 0.6562, 0.375, 0.6562, 0.3125, 0.6875, 0.75, 0.6875, 0.8125, 0.6562, 0.8125, 0.6562, 0.75, 0.6875, 0.25, 0.6875, 0.3125, 0.6562, 0.3125, 0.6562, 0.25, 0.6875, 0.6875, 0.6875, 0.75, 0.6562, 0.75, 0.6562, 0.6875, 0.6875, 0.1875, 0.6875, 0.25, 0.6562, 0.25, 0.6562, 0.1875, 0.6875, 0.625, 0.6875, 0.6875, 0.6562, 0.6875, 0.6562, 0.625, 0.6875, 0.125, 0.6875, 0.1875, 0.6562, 0.1875, 0.6562, 0.125, 0.6875, 0.5625, 0.6875, 0.625, 0.6562, 0.625, 0.6562, 0.5625, 0.6562, 0.25, 0.6562, 0.3125, 0.625, 0.3125, 0.625, 0.25, 0.6562, 0.6875, 0.6562, 0.75, 0.625, 0.75, 0.625, 0.6875, 0.6562, 0.1875, 0.6562, 0.25, 0.625, 0.25, 0.625, 0.1875, 0.6562, 0.625, 0.6562, 0.6875, 0.625, 0.6875, 0.625, 0.625, 0.6562, 0.125, 0.6562, 0.1875, 0.625, 0.1875, 0.625, 0.125, 0.6562, 0.5625, 0.6562, 0.625, 0.625, 0.625, 0.625, 0.5625, 0.6562, 0.0625, 0.6562, 0.125, 0.625, 0.125, 0.625, 0.0625, 0.6562, 0.5, 0.6562, 0.5625, 0.625, 0.5625, 0.625, 0.5, 0.6562, 0.9375, 0.6406, 1.0, 0.625, 0.9375, 0.8384, 0.0526, 0.8076, 0.05316, 0.8076, 0.05316, 0.8384, 0.0526, 0.6562, 0.4375, 0.6562, 0.5, 0.625, 0.5, 0.625, 0.4375, 0.6562, 0.875, 0.6562, 0.9375, 0.625, 0.9375, 0.625, 0.875, 0.6562, 0.375, 0.6562, 0.4375, 0.625, 0.4375, 0.625, 0.375, 0.6562, 0.8125, 0.6562, 0.875, 0.625, 0.875, 0.625, 0.8125, 0.6562, 0.3125, 0.6562, 0.375, 0.625, 0.375, 0.625, 0.3125, 0.6562, 0.75, 0.6562, 0.8125, 0.625, 0.8125, 0.625, 0.75, 0.625, 0.9375, 0.6094, 1.0, 0.5937, 0.9375, 0.6908, 0.05268, 0.6559, 0.05252, 0.6559, 0.05252, 0.6908, 0.05268, 0.625, 0.4375, 0.625, 0.5, 0.5937, 0.5, 0.5937, 0.4375, 0.625, 0.875, 0.625, 0.9375, 0.5937, 0.9375, 0.5937, 0.875, 0.625, 0.375, 0.625, 0.4375, 0.5937, 0.4375, 0.5938, 0.375, 0.625, 0.8125, 0.625, 0.875, 0.5937, 0.875, 0.5937, 0.8125, 0.625, 0.3125, 0.625, 0.375, 0.5938, 0.375, 0.5937, 0.3125, 0.625, 0.75, 0.625, 0.8125, 0.5937, 0.8125, 0.5937, 0.75, 0.625, 0.25, 0.625, 0.3125, 0.5937, 0.3125, 0.5937, 0.25, 0.625, 0.6875, 0.625, 0.75, 0.5937, 0.75, 0.5937, 0.6875, 0.625, 0.1875, 0.625, 0.25, 0.5937, 0.25, 0.5937, 0.1875, 0.625, 0.625, 0.625, 0.6875, 0.5937, 0.6875, 0.5937, 0.625, 0.625, 0.125, 0.625, 0.1875, 0.5937, 0.1875, 0.5937, 0.125, 0.625, 0.5625, 0.625, 0.625, 0.5937, 0.625, 0.5937, 0.5625, 0.625, 0.0625, 0.625, 0.125, 0.5937, 0.125, 0.5937, 0.0625, 0.625, 0.5, 0.625, 0.5625, 0.5937, 0.5625, 0.5937, 0.5, 0.5937, 0.6875, 0.5937, 0.75, 0.5625, 0.75, 0.5625, 0.6875, 0.5937, 0.1875, 0.5937, 0.25, 0.5625, 0.25, 0.5625, 0.1875, 0.5937, 0.625, 0.5937, 0.6875, 0.5625, 0.6875, 0.5625, 0.625, 0.5937, 0.125, 0.5937, 0.1875, 0.5625, 0.1875, 0.5625, 0.125, 0.5937, 0.5625, 0.5937, 0.625, 0.5625, 0.625, 0.5625, 0.5625, 0.5937, 0.0625, 0.5937, 0.125, 0.5625, 0.125, 0.5625, 0.0625, 0.5937, 0.5, 0.5937, 0.5625, 0.5625, 0.5625, 0.5625, 0.5, 0.5937, 0.9375, 0.5781, 1.0, 0.5625, 0.9375, 0.2833, 0.05263, 0.2479, 0.0527, 0.2479, 0.0527, 0.2833, 0.05263, 0.5937, 0.4375, 0.5937, 0.5, 0.5625, 0.5, 0.5625, 0.4375, 0.5937, 0.875, 0.5937, 0.9375, 0.5625, 0.9375, 0.5625, 0.875, 0.5938, 0.375, 0.5937, 0.4375, 0.5625, 0.4375, 0.5625, 0.375, 0.5937, 0.8125, 0.5937, 0.875, 0.5625, 0.875, 0.5625, 0.8125, 0.5937, 0.3125, 0.5938, 0.375, 0.5625, 0.375, 0.5625, 0.3125, 0.5937, 0.75, 0.5937, 0.8125, 0.5625, 0.8125, 0.5625, 0.75, 0.5937, 0.25, 0.5937, 0.3125, 0.5625, 0.3125, 0.5625, 0.25, 0.5625, 0.4375, 0.5625, 0.5, 0.5312, 0.5, 0.5312, 0.4375, 0.5625, 0.875, 0.5625, 0.9375, 0.5312, 0.9375, 0.5312, 0.875, 0.5625, 0.375, 0.5625, 0.4375, 0.5312, 0.4375, 0.5312, 0.375, 0.5625, 0.8125, 0.5625, 0.875, 0.5312, 0.875, 0.5312, 0.8125, 0.5625, 0.3125, 0.5625, 0.375, 0.5312, 0.375, 0.5312, 0.3125, 0.5625, 0.75, 0.5625, 0.8125, 0.5312, 0.8125, 0.5312, 0.75, 0.5625, 0.25, 0.5625, 0.3125, 0.5312, 0.3125, 0.5312, 0.25, 0.5625, 0.6875, 0.5625, 0.75, 0.5312, 0.75, 0.5312, 0.6875, 0.5625, 0.1875, 0.5625, 0.25, 0.5312, 0.25, 0.5312, 0.1875, 0.5625, 0.625, 0.5625, 0.6875, 0.5312, 0.6875, 0.5312, 0.625, 0.5625, 0.125, 0.5625, 0.1875, 0.5312, 0.1875, 0.5312, 0.125, 0.5625, 0.5625, 0.5625, 0.625, 0.5312, 0.625, 0.5312, 0.5625, 0.5625, 0.0625, 0.5625, 0.125, 0.5312, 0.125, 0.5312, 0.0625, 0.5625, 0.5, 0.5625, 0.5625, 0.5312, 0.5625, 0.5312, 0.5, 0.5625, 0.9375, 0.5469, 1.0, 0.5312, 0.9375, 0.872, 0.05279, 0.8384, 0.0526, 0.8384, 0.0526, 0.872, 0.05279, 0.5312, 0.1875, 0.5312, 0.25, 0.5, 0.25, 0.5, 0.1875, 0.5312, 0.625, 0.5312, 0.6875, 0.5, 0.6875, 0.5, 0.625, 0.5312, 0.125, 0.5312, 0.1875, 0.5, 0.1875, 0.5, 0.125, 0.5312, 0.5625, 0.5312, 0.625, 0.5, 0.625, 0.5, 0.5625, 0.5312, 0.0625, 0.5312, 0.125, 0.5, 0.125, 0.5, 0.0625, 0.5312, 0.5, 0.5312, 0.5625, 0.5, 0.5625, 0.5, 0.5, 0.5312, 0.9375, 0.5156, 1.0, 0.5, 0.9375, 0.7203, 0.05229, 0.6908, 0.05268, 0.6908, 0.05268, 0.7203, 0.05229, 0.5312, 0.4375, 0.5312, 0.5, 0.5, 0.5, 0.5, 0.4375, 0.5312, 0.875, 0.5312, 0.9375, 0.5, 0.9375, 0.5, 0.875, 0.5312, 0.375, 0.5312, 0.4375, 0.5, 0.4375, 0.5, 0.375, 0.5312, 0.8125, 0.5312, 0.875, 0.5, 0.875, 0.5, 0.8125, 0.5312, 0.3125, 0.5312, 0.375, 0.5, 0.375, 0.5, 0.3125, 0.5312, 0.75, 0.5312, 0.8125, 0.5, 0.8125, 0.5, 0.75, 0.5312, 0.25, 0.5312, 0.3125, 0.5, 0.3125, 0.5, 0.25, 0.5312, 0.6875, 0.5312, 0.75, 0.5, 0.75, 0.5, 0.6875, 0.5, 0.875, 0.5, 0.9375, 0.4687, 0.9375, 0.4687, 0.875, 0.5, 0.375, 0.5, 0.4375, 0.4687, 0.4375, 0.4687, 0.375, 0.5, 0.8125, 0.5, 0.875, 0.4687, 0.875, 0.4687, 0.8125, 0.5, 0.3125, 0.5, 0.375, 0.4687, 0.375, 0.4687, 0.3125, 0.5, 0.75, 0.5, 0.8125, 0.4687, 0.8125, 0.4687, 0.75, 0.5, 0.25, 0.5, 0.3125, 0.4687, 0.3125, 0.4687, 0.25, 0.5, 0.6875, 0.5, 0.75, 0.4687, 0.75, 0.4687, 0.6875, 0.5, 0.1875, 0.5, 0.25, 0.4687, 0.25, 0.4687, 0.1875, 0.5, 0.625, 0.5, 0.6875, 0.4687, 0.6875, 0.4687, 0.625, 0.5, 0.125, 0.5, 0.1875, 0.4687, 0.1875, 0.4687, 0.125, 0.5, 0.5625, 0.5, 0.625, 0.4687, 0.625, 0.4687, 0.5625, 0.5, 0.0625, 0.5, 0.125, 0.4687, 0.125, 0.4687, 0.0625, 0.5, 0.5, 0.5, 0.5625, 0.4687, 0.5625, 0.4687, 0.5, 0.5, 0.9375, 0.4844, 1.0, 0.4687, 0.9375, 0.3053, 0.05347, 0.2833, 0.05263, 0.2833, 0.05263, 0.3053, 0.05347, 0.5, 0.4375, 0.5, 0.5, 0.4687, 0.5, 0.4687, 0.4375, 0.4687, 0.625, 0.4687, 0.6875, 0.4375, 0.6875, 0.4375, 0.625, 0.4687, 0.125, 0.4687, 0.1875, 0.4375, 0.1875, 0.4375, 0.125, 0.4687, 0.5625, 0.4687, 0.625, 0.4375, 0.625, 0.4375, 0.5625, 0.4687, 0.0625, 0.4687, 0.125, 0.4375, 0.125, 0.4375, 0.0625, 0.4687, 0.5, 0.4687, 0.5625, 0.4375, 0.5625, 0.4375, 0.5, 0.4687, 0.9375, 0.4531, 1.0, 0.4375, 0.9375, 0.9084, 0.05271, 0.872, 0.05279, 0.872, 0.05279, 0.9084, 0.05271, 0.4687, 0.4375, 0.4687, 0.5, 0.4375, 0.5, 0.4375, 0.4375, 0.4687, 0.875, 0.4687, 0.9375, 0.4375, 0.9375, 0.4375, 0.875, 0.4687, 0.375, 0.4687, 0.4375, 0.4375, 0.4375, 0.4375, 0.375, 0.4687, 0.8125, 0.4687, 0.875, 0.4375, 0.875, 0.4375, 0.8125, 0.4687, 0.3125, 0.4687, 0.375, 0.4375, 0.375, 0.4375, 0.3125, 0.4687, 0.75, 0.4687, 0.8125, 0.4375, 0.8125, 0.4375, 0.75, 0.4687, 0.25, 0.4687, 0.3125, 0.4375, 0.3125, 0.4375, 0.25, 0.4687, 0.6875, 0.4687, 0.75, 0.4375, 0.75, 0.4375, 0.6875, 0.4687, 0.1875, 0.4687, 0.25, 0.4375, 0.25, 0.4375, 0.1875, 0.4375, 0.375, 0.4375, 0.4375, 0.4062, 0.4375, 0.4062, 0.375, 0.4375, 0.8125, 0.4375, 0.875, 0.4062, 0.875, 0.4062, 0.8125, 0.4375, 0.3125, 0.4375, 0.375, 0.4062, 0.375, 0.4062, 0.3125, 0.4375, 0.75, 0.4375, 0.8125, 0.4062, 0.8125, 0.4062, 0.75, 0.4375, 0.25, 0.4375, 0.3125, 0.4062, 0.3125, 0.4062, 0.25, 0.4375, 0.6875, 0.4375, 0.75, 0.4062, 0.75, 0.4062, 0.6875, 0.4375, 0.1875, 0.4375, 0.25, 0.4062, 0.25, 0.4062, 0.1875, 0.4375, 0.625, 0.4375, 0.6875, 0.4062, 0.6875, 0.4062, 0.625, 0.4375, 0.125, 0.4375, 0.1875, 0.4062, 0.1875, 0.4062, 0.125, 0.4375, 0.5625, 0.4375, 0.625, 0.4062, 0.625, 0.4062, 0.5625, 0.4375, 0.0625, 0.4375, 0.125, 0.4062, 0.125, 0.4062, 0.0625, 0.4375, 0.5, 0.4375, 0.5625, 0.4062, 0.5625, 0.4062, 0.5, 0.4375, 0.9375, 0.4219, 1.0, 0.4062, 0.9375, 0.3342, 0.05232, 0.3053, 0.05347, 0.3053, 0.05347, 0.3342, 0.05232, 0.4375, 0.4375, 0.4375, 0.5, 0.4062, 0.5, 0.4062, 0.4375, 0.4375, 0.875, 0.4375, 0.9375, 0.4062, 0.9375, 0.4062, 0.875, 0.4062, 0.125, 0.4062, 0.1875, 0.375, 0.1875, 0.375, 0.125, 0.4062, 0.5625, 0.4062, 0.625, 0.375, 0.625, 0.375, 0.5625, 0.4062, 0.0625, 0.4062, 0.125, 0.375, 0.125, 0.375, 0.0625, 0.4062, 0.5, 0.4062, 0.5625, 0.375, 0.5625, 0.375, 0.5, 0.4062, 0.9375, 0.3906, 1.0, 0.375, 0.9375, 0.938, 0.05204, 0.9084, 0.05271, 0.9084, 0.05271, 0.938, 0.05204, 0.4062, 0.4375, 0.4062, 0.5, 0.375, 0.5, 0.375, 0.4375, 0.4062, 0.875, 0.4062, 0.9375, 0.375, 0.9375, 0.375, 0.875, 0.4062, 0.375, 0.4062, 0.4375, 0.375, 0.4375, 0.375, 0.375, 0.4062, 0.8125, 0.4062, 0.875, 0.375, 0.875, 0.375, 0.8125, 0.4062, 0.3125, 0.4062, 0.375, 0.375, 0.375, 0.375, 0.3125, 0.4062, 0.75, 0.4062, 0.8125, 0.375, 0.8125, 0.375, 0.75, 0.4062, 0.25, 0.4062, 0.3125, 0.375, 0.3125, 0.375, 0.25, 0.4062, 0.6875, 0.4062, 0.75, 0.375, 0.75, 0.375, 0.6875, 0.4062, 0.1875, 0.4062, 0.25, 0.375, 0.25, 0.375, 0.1875, 0.4062, 0.625, 0.4062, 0.6875, 0.375, 0.6875, 0.375, 0.625, 0.375, 0.3125, 0.375, 0.375, 0.3437, 0.375, 0.3437, 0.3125, 0.375, 0.75, 0.375, 0.8125, 0.3437, 0.8125, 0.3437, 0.75, 0.375, 0.25, 0.375, 0.3125, 0.3437, 0.3125, 0.3437, 0.25, 0.375, 0.6875, 0.375, 0.75, 0.3437, 0.75, 0.3437, 0.6875, 0.375, 0.1875, 0.375, 0.25, 0.3437, 0.25, 0.3437, 0.1875, 0.375, 0.625, 0.375, 0.6875, 0.3437, 0.6875, 0.3437, 0.625, 0.375, 0.125, 0.375, 0.1875, 0.3437, 0.1875, 0.3437, 0.125, 0.375, 0.5625, 0.375, 0.625, 0.3437, 0.625, 0.3437, 0.5625, 0.375, 0.0625, 0.375, 0.125, 0.3437, 0.125, 0.3437, 0.0625, 0.375, 0.5, 0.375, 0.5625, 0.3437, 0.5625, 0.3437, 0.5, 0.375, 0.9375, 0.3594, 1.0, 0.3437, 0.9375, 0.3743, 0.05241, 0.3342, 0.05232, 0.3342, 0.05232, 0.3743, 0.05241, 0.375, 0.4375, 0.375, 0.5, 0.3437, 0.5, 0.3437, 0.4375, 0.375, 0.875, 0.375, 0.9375, 0.3437, 0.9375, 0.3437, 0.875, 0.375, 0.375, 0.375, 0.4375, 0.3437, 0.4375, 0.3437, 0.375, 0.375, 0.8125, 0.375, 0.875, 0.3437, 0.875, 0.3437, 0.8125, 0.3437, 0.0625, 0.3437, 0.125, 0.3125, 0.125, 0.3125, 0.0625, 0.3437, 0.5, 0.3437, 0.5625, 0.3125, 0.5625, 0.3125, 0.5, 0.3437, 0.9375, 0.3281, 1.0, 0.3125, 0.9375, 0.9616, 0.05292, 0.938, 0.05204, 0.938, 0.05204, 0.9616, 0.05292, 0.3437, 0.4375, 0.3437, 0.5, 0.3125, 0.5, 0.3125, 0.4375, 0.3437, 0.875, 0.3437, 0.9375, 0.3125, 0.9375, 0.3125, 0.875, 0.3437, 0.375, 0.3437, 0.4375, 0.3125, 0.4375, 0.3125, 0.375, 0.3437, 0.8125, 0.3437, 0.875, 0.3125, 0.875, 0.3125, 0.8125, 0.3437, 0.3125, 0.3437, 0.375, 0.3125, 0.375, 0.3125, 0.3125, 0.3437, 0.75, 0.3437, 0.8125, 0.3125, 0.8125, 0.3125, 0.75, 0.3437, 0.25, 0.3437, 0.3125, 0.3125, 0.3125, 0.3125, 0.25, 0.3437, 0.6875, 0.3437, 0.75, 0.3125, 0.75, 0.3125, 0.6875, 0.3437, 0.1875, 0.3437, 0.25, 0.3125, 0.25, 0.3125, 0.1875, 0.3437, 0.625, 0.3437, 0.6875, 0.3125, 0.6875, 0.3125, 0.625, 0.3437, 0.125, 0.3437, 0.1875, 0.3125, 0.1875, 0.3125, 0.125, 0.3437, 0.5625, 0.3437, 0.625, 0.3125, 0.625, 0.3125, 0.5625, 0.3125, 0.75, 0.3125, 0.8125, 0.2812, 0.8125, 0.2812, 0.75, 0.3125, 0.25, 0.3125, 0.3125, 0.2812, 0.3125, 0.2812, 0.25, 0.3125, 0.6875, 0.3125, 0.75, 0.2812, 0.75, 0.2812, 0.6875, 0.3125, 0.1875, 0.3125, 0.25, 0.2812, 0.25, 0.2812, 0.1875, 0.3125, 0.625, 0.3125, 0.6875, 0.2812, 0.6875, 0.2812, 0.625, 0.3125, 0.125, 0.3125, 0.1875, 0.2812, 0.1875, 0.2812, 0.125, 0.3125, 0.5625, 0.3125, 0.625, 0.2812, 0.625, 0.2812, 0.5625, 0.3125, 0.0625, 0.3125, 0.125, 0.2812, 0.125, 0.2812, 0.0625, 0.3125, 0.5, 0.3125, 0.5625, 0.2812, 0.5625, 0.2812, 0.5, 0.3125, 0.9375, 0.2969, 1.0, 0.2812, 0.9375, 0.4057, 0.05217, 0.3743, 0.05241, 0.3743, 0.05241, 0.4057, 0.05217, 0.3125, 0.4375, 0.3125, 0.5, 0.2812, 0.5, 0.2812, 0.4375, 0.3125, 0.875, 0.3125, 0.9375, 0.2812, 0.9375, 0.2812, 0.875, 0.3125, 0.375, 0.3125, 0.4375, 0.2812, 0.4375, 0.2812, 0.375, 0.3125, 0.8125, 0.3125, 0.875, 0.2812, 0.875, 0.2812, 0.8125, 0.3125, 0.3125, 0.3125, 0.375, 0.2812, 0.375, 0.2812, 0.3125, 0.2812, 0.5, 0.2812, 0.5625, 0.25, 0.5625, 0.25, 0.5, 0.2812, 0.9375, 0.2656, 1.0, 0.25, 0.9375, 0.9952, 0.05289, 0.9616, 0.05292, 0.9616, 0.05292, 0.9952, 0.05289, 0.2812, 0.4375, 0.2812, 0.5, 0.25, 0.5, 0.25, 0.4375, 0.2812, 0.875, 0.2812, 0.9375, 0.25, 0.9375, 0.25, 0.875, 0.2812, 0.375, 0.2812, 0.4375, 0.25, 0.4375, 0.25, 0.375, 0.2812, 0.8125, 0.2812, 0.875, 0.25, 0.875, 0.25, 0.8125, 0.2812, 0.3125, 0.2812, 0.375, 0.25, 0.375, 0.25, 0.3125, 0.2812, 0.75, 0.2812, 0.8125, 0.25, 0.8125, 0.25, 0.75, 0.2812, 0.25, 0.2812, 0.3125, 0.25, 0.3125, 0.25, 0.25, 0.2812, 0.6875, 0.2812, 0.75, 0.25, 0.75, 0.25, 0.6875, 0.2812, 0.1875, 0.2812, 0.25, 0.25, 0.25, 0.25, 0.1875, 0.2812, 0.625, 0.2812, 0.6875, 0.25, 0.6875, 0.25, 0.625, 0.2812, 0.125, 0.2812, 0.1875, 0.25, 0.1875, 0.25, 0.125, 0.2812, 0.5625, 0.2812, 0.625, 0.25, 0.625, 0.25, 0.5625, 0.2812, 0.0625, 0.2812, 0.125, 0.25, 0.125, 0.25, 0.0625, 0.25, 0.25, 0.25, 0.3125, 0.2187, 0.3125, 0.2187, 0.25, 0.25, 0.6875, 0.25, 0.75, 0.2187, 0.75, 0.2187, 0.6875, 0.25, 0.1875, 0.25, 0.25, 0.2187, 0.25, 0.2188, 0.1875, 0.25, 0.625, 0.25, 0.6875, 0.2187, 0.6875, 0.2188, 0.625, 0.25, 0.125, 0.25, 0.1875, 0.2188, 0.1875, 0.2188, 0.125, 0.25, 0.5625, 0.25, 0.625, 0.2188, 0.625, 0.2187, 0.5625, 0.25, 0.0625, 0.25, 0.125, 0.2188, 0.125, 0.2188, 0.0625, 0.25, 0.5, 0.25, 0.5625, 0.2187, 0.5625, 0.2187, 0.5, 0.25, 0.9375, 0.2344, 1.0, 0.2188, 0.9375, 0.4322, 0.05263, 0.4057, 0.05217, 0.4057, 0.05217, 0.4322, 0.05263, 0.25, 0.4375, 0.25, 0.5, 0.2187, 0.5, 0.2187, 0.4375, 0.25, 0.875, 0.25, 0.9375, 0.2188, 0.9375, 0.2188, 0.875, 0.25, 0.375, 0.25, 0.4375, 0.2187, 0.4375, 0.2188, 0.375, 0.25, 0.8125, 0.25, 0.875, 0.2188, 0.875, 0.2188, 0.8125, 0.25, 0.3125, 0.25, 0.375, 0.2188, 0.375, 0.2187, 0.3125, 0.25, 0.75, 0.25, 0.8125, 0.2188, 0.8125, 0.2187, 0.75, 0.2188, 0.9375, 0.2031, 1.0, 0.1875, 0.9375, 0.03292, 0.05276, -0.0001034, 0.05276, -0.0001034, 0.05276, 0.03292, 0.05276, 0.2187, 0.4375, 0.2187, 0.5, 0.1875, 0.5, 0.1875, 0.4375, 0.2188, 0.875, 0.2188, 0.9375, 0.1875, 0.9375, 0.1875, 0.875, 0.2188, 0.375, 0.2187, 0.4375, 0.1875, 0.4375, 0.1875, 0.375, 0.2188, 0.8125, 0.2188, 0.875, 0.1875, 0.875, 0.1875, 0.8125, 0.2187, 0.3125, 0.2188, 0.375, 0.1875, 0.375, 0.1875, 0.3125, 0.2187, 0.75, 0.2188, 0.8125, 0.1875, 0.8125, 0.1875, 0.75, 0.2187, 0.25, 0.2187, 0.3125, 0.1875, 0.3125, 0.1875, 0.25, 0.2187, 0.6875, 0.2187, 0.75, 0.1875, 0.75, 0.1875, 0.6875, 0.2188, 0.1875, 0.2187, 0.25, 0.1875, 0.25, 0.1875, 0.1875, 0.2188, 0.625, 0.2187, 0.6875, 0.1875, 0.6875, 0.1875, 0.625, 0.2188, 0.125, 0.2188, 0.1875, 0.1875, 0.1875, 0.1875, 0.125, 0.2187, 0.5625, 0.2188, 0.625, 0.1875, 0.625, 0.1875, 0.5625, 0.2188, 0.0625, 0.2188, 0.125, 0.1875, 0.125, 0.1875, 0.0625, 0.2187, 0.5, 0.2187, 0.5625, 0.1875, 0.5625, 0.1875, 0.5, 0.1875, 0.6875, 0.1875, 0.75, 0.1563, 0.75, 0.1562, 0.6875, 0.1875, 0.1875, 0.1875, 0.25, 0.1563, 0.25, 0.1563, 0.1875, 0.1875, 0.625, 0.1875, 0.6875, 0.1562, 0.6875, 0.1563, 0.625, 0.1875, 0.125, 0.1875, 0.1875, 0.1563, 0.1875, 0.1563, 0.125, 0.1875, 0.5625, 0.1875, 0.625, 0.1563, 0.625, 0.1562, 0.5625, 0.1875, 0.0625, 0.1875, 0.125, 0.1563, 0.125, 0.1563, 0.0625, 0.1875, 0.5, 0.1875, 0.5625, 0.1562, 0.5625, 0.1562, 0.5, 0.1875, 0.9375, 0.1719, 1.0, 0.1563, 0.9375, 0.4676, 0.05264, 0.4322, 0.05263, 0.4322, 0.05263, 0.4676, 0.05264, 0.1875, 0.4375, 0.1875, 0.5, 0.1562, 0.5, 0.1562, 0.4375, 0.1875, 0.875, 0.1875, 0.9375, 0.1563, 0.9375, 0.1563, 0.875, 0.1875, 0.375, 0.1875, 0.4375, 0.1562, 0.4375, 0.1563, 0.375, 0.1875, 0.8125, 0.1875, 0.875, 0.1563, 0.875, 0.1563, 0.8125, 0.1875, 0.3125, 0.1875, 0.375, 0.1563, 0.375, 0.1562, 0.3125, 0.1875, 0.75, 0.1875, 0.8125, 0.1563, 0.8125, 0.1563, 0.75, 0.1875, 0.25, 0.1875, 0.3125, 0.1562, 0.3125, 0.1563, 0.25, 0.1562, 0.4375, 0.1562, 0.5, 0.125, 0.5, 0.125, 0.4375, 0.1563, 0.875, 0.1563, 0.9375, 0.125, 0.9375, 0.125, 0.875, 0.1563, 0.375, 0.1562, 0.4375, 0.125, 0.4375, 0.125, 0.375, 0.1563, 0.8125, 0.1563, 0.875, 0.125, 0.875, 0.125, 0.8125, 0.1562, 0.3125, 0.1563, 0.375, 0.125, 0.375, 0.125, 0.3125, 0.1563, 0.75, 0.1563, 0.8125, 0.125, 0.8125, 0.125, 0.75, 0.1563, 0.25, 0.1562, 0.3125, 0.125, 0.3125, 0.125, 0.25, 0.1562, 0.6875, 0.1563, 0.75, 0.125, 0.75, 0.125, 0.6875, 0.1563, 0.1875, 0.1563, 0.25, 0.125, 0.25, 0.125, 0.1875, 0.1563, 0.625, 0.1562, 0.6875, 0.125, 0.6875, 0.125, 0.625, 0.1563, 0.125, 0.1563, 0.1875, 0.125, 0.1875, 0.125, 0.125, 0.1562, 0.5625, 0.1563, 0.625, 0.125, 0.625, 0.125, 0.5625, 0.1563, 0.0625, 0.1563, 0.125, 0.125, 0.125, 0.125, 0.0625, 0.1562, 0.5, 0.1562, 0.5625, 0.125, 0.5625, 0.125, 0.5, 0.1563, 0.9375, 0.1406, 1.0, 0.125, 0.9375, 0.06026, 0.05234, 0.03292, 0.05276, 0.03292, 0.05276, 0.06026, 0.05234, 0.125, 0.1875, 0.125, 0.25, 0.09375, 0.25, 0.09375, 0.1875, 0.125, 0.625, 0.125, 0.6875, 0.09375, 0.6875, 0.09375, 0.625, 0.125, 0.125, 0.125, 0.1875, 0.09375, 0.1875, 0.09375, 0.125, 0.125, 0.5625, 0.125, 0.625, 0.09375, 0.625, 0.09375, 0.5625, 0.125, 0.0625, 0.125, 0.125, 0.09375, 0.125, 0.09375, 0.0625, 0.125, 0.5, 0.125, 0.5625, 0.09375, 0.5625, 0.09375, 0.5, 0.125, 0.9375, 0.1094, 1.0, 0.09375, 0.9375, 0.4968, 0.05266, 0.4676, 0.05264, 0.4676, 0.05264, 0.4968, 0.05266, 0.125, 0.4375, 0.125, 0.5, 0.09375, 0.5, 0.09375, 0.4375, 0.125, 0.875, 0.125, 0.9375, 0.09375, 0.9375, 0.09375, 0.875, 0.125, 0.375, 0.125, 0.4375, 0.09375, 0.4375, 0.09375, 0.375, 0.125, 0.8125, 0.125, 0.875, 0.09375, 0.875, 0.09375, 0.8125, 0.125, 0.3125, 0.125, 0.375, 0.09375, 0.375, 0.09375, 0.3125, 0.125, 0.75, 0.125, 0.8125, 0.09375, 0.8125, 0.09375, 0.75, 0.125, 0.25, 0.125, 0.3125, 0.09375, 0.3125, 0.09375, 0.25, 0.125, 0.6875, 0.125, 0.75, 0.09375, 0.75, 0.09375, 0.6875, 0.09375, 0.375, 0.09375, 0.4375, 0.0625, 0.4375, 0.0625, 0.375, 0.09375, 0.8125, 0.09375, 0.875, 0.0625, 0.875, 0.0625, 0.8125, 0.09375, 0.3125, 0.09375, 0.375, 0.0625, 0.375, 0.0625, 0.3125, 0.09375, 0.75, 0.09375, 0.8125, 0.0625, 0.8125, 0.0625, 0.75, 0.09375, 0.25, 0.09375, 0.3125, 0.0625, 0.3125, 0.0625, 0.25, 0.09375, 0.6875, 0.09375, 0.75, 0.0625, 0.75, 0.0625, 0.6875, 0.09375, 0.1875, 0.09375, 0.25, 0.0625, 0.25, 0.0625, 0.1875, 0.09375, 0.625, 0.09375, 0.6875, 0.0625, 0.6875, 0.0625, 0.625, 0.09375, 0.125, 0.09375, 0.1875, 0.0625, 0.1875, 0.0625, 0.125, 0.09375, 0.5625, 0.09375, 0.625, 0.0625, 0.625, 0.0625, 0.5625, 0.09375, 0.0625, 0.09375, 0.125, 0.0625, 0.125, 0.0625, 0.0625, 0.09375, 0.5, 0.09375, 0.5625, 0.0625, 0.5625, 0.0625, 0.5, 0.09375, 0.9375, 0.07813, 1.0, 0.0625, 0.9375, 0.08622, 0.05217, 0.06026, 0.05234, 0.06026, 0.05234, 0.08622, 0.05217, 0.09375, 0.4375, 0.09375, 0.5, 0.0625, 0.5, 0.0625, 0.4375, 0.09375, 0.875, 0.09375, 0.9375, 0.0625, 0.9375, 0.0625, 0.875, 0.0625, 0.125, 0.0625, 0.1875, 0.03125, 0.1875, 0.03125, 0.125, 0.0625, 0.5625, 0.0625, 0.625, 0.03125, 0.625, 0.03125, 0.5625, 0.0625, 0.0625, 0.0625, 0.125, 0.03125, 0.125, 0.03125, 0.0625, 0.0625, 0.5, 0.0625, 0.5625, 0.03125, 0.5625, 0.03125, 0.5, 0.0625, 0.9375, 0.04688, 1.0, 0.03125, 0.9375, 0.5319, 0.05253, 0.4968, 0.05266, 0.4968, 0.05266, 0.5319, 0.05253, 0.0625, 0.4375, 0.0625, 0.5, 0.03125, 0.5, 0.03125, 0.4375, 0.0625, 0.875, 0.0625, 0.9375, 0.03125, 0.9375, 0.03125, 0.875, 0.0625, 0.375, 0.0625, 0.4375, 0.03125, 0.4375, 0.03125, 0.375, 0.0625, 0.8125, 0.0625, 0.875, 0.03125, 0.875, 0.03125, 0.8125, 0.0625, 0.3125, 0.0625, 0.375, 0.03125, 0.375, 0.03125, 0.3125, 0.0625, 0.75, 0.0625, 0.8125, 0.03125, 0.8125, 0.03125, 0.75, 0.0625, 0.25, 0.0625, 0.3125, 0.03125, 0.3125, 0.03125, 0.25, 0.0625, 0.6875, 0.0625, 0.75, 0.03125, 0.75, 0.03125, 0.6875, 0.0625, 0.1875, 0.0625, 0.25, 0.03125, 0.25, 0.03125, 0.1875, 0.0625, 0.625, 0.0625, 0.6875, 0.03125, 0.6875, 0.03125, 0.625, 0.03125, 0.8125, 0.03125, 0.875, 8.941e-08, 0.875, 5.96e-08, 0.8125, 0.03125, 0.3125, 0.03125, 0.375, 5.96e-08, 0.375, 0.0, 0.3125, 0.03125, 0.75, 0.03125, 0.8125, 5.96e-08, 0.8125, 0.0, 0.75, 0.03125, 0.25, 0.03125, 0.3125, 0.0, 0.3125, 0.0, 0.25, 0.03125, 0.6875, 0.03125, 0.75, 0.0, 0.75, 0.0, 0.6875, 0.03125, 0.1875, 0.03125, 0.25, 0.0, 0.25, 5.96e-08, 0.1875, 0.03125, 0.625, 0.03125, 0.6875, 0.0, 0.6875, 5.96e-08, 0.625, 0.03125, 0.125, 0.03125, 0.1875, 5.96e-08, 0.1875, 8.941e-08, 0.125, 0.03125, 0.5625, 0.03125, 0.625, 5.96e-08, 0.625, 0.0, 0.5625, 0.03125, 0.0625, 0.03125, 0.125, 8.941e-08, 0.125, 2.384e-07, 0.0625, 0.03125, 0.5, 0.03125, 0.5625, 0.0, 0.5625, 0.0, 0.5, 0.03125, 0.9375, 0.01563, 1.0, 2.384e-07, 0.9375, 0.1251, 0.05266, 0.08622, 0.05217, 0.08622, 0.05217, 0.1251, 0.05266, 0.03125, 0.4375, 0.03125, 0.5, 0.0, 0.5, 0.0, 0.4375, 0.03125, 0.875, 0.03125, 0.9375, 2.384e-07, 0.9375, 8.941e-08, 0.875, 0.03125, 0.375, 0.03125, 0.4375, 0.0, 0.4375, 5.96e-08, 0.375, 1.0, 0.5625, 1.0, 0.625, 0.9688, 0.625, 0.9688, 0.5625, 1.0, 0.0625, 1.0, 0.125, 0.9688, 0.125, 0.9688, 0.0625, 1.0, 0.5, 1.0, 0.5625, 0.9688, 0.5625, 0.9688, 0.5, 1.0, 0.9375, 0.9844, 1.0, 0.9688, 0.9375, 0.5648, 0.05204, 0.5319, 0.05253, 0.5319, 0.05253, 0.5648, 0.05204, 1.0, 0.4375, 1.0, 0.5, 0.9688, 0.5, 0.9688, 0.4375, 1.0, 0.875, 1.0, 0.9375, 0.9688, 0.9375, 0.9688, 0.875, 1.0, 0.375, 1.0, 0.4375, 0.9688, 0.4375, 0.9688, 0.375, 1.0, 0.8125, 1.0, 0.875, 0.9688, 0.875, 0.9688, 0.8125, 1.0, 0.3125, 1.0, 0.375, 0.9688, 0.375, 0.9688, 0.3125, 1.0, 0.75, 1.0, 0.8125, 0.9688, 0.8125, 0.9688, 0.75, 1.0, 0.25, 1.0, 0.3125, 0.9688, 0.3125, 0.9688, 0.25, 1.0, 0.6875, 1.0, 0.75, 0.9688, 0.75, 0.9688, 0.6875, 1.0, 0.1875, 1.0, 0.25, 0.9688, 0.25, 0.9688, 0.1875, 1.0, 0.625, 1.0, 0.6875, 0.9688, 0.6875, 0.9688, 0.625, 1.0, 0.125, 1.0, 0.1875, 0.9688, 0.1875, 0.9688, 0.125, 0.9688, 0.3125, 0.9688, 0.375, 0.9375, 0.375, 0.9375, 0.3125, 0.9688, 0.75, 0.9688, 0.8125, 0.9375, 0.8125, 0.9375, 0.75, 0.9688, 0.25, 0.9688, 0.3125, 0.9375, 0.3125, 0.9375, 0.25, 0.9688, 0.6875, 0.9688, 0.75, 0.9375, 0.75, 0.9375, 0.6875, 0.9688, 0.1875, 0.9688, 0.25, 0.9375, 0.25, 0.9375, 0.1875, 0.9688, 0.625, 0.9688, 0.6875, 0.9375, 0.6875, 0.9375, 0.625, 0.9688, 0.125, 0.9688, 0.1875, 0.9375, 0.1875, 0.9375, 0.125, 0.9688, 0.5625, 0.9688, 0.625, 0.9375, 0.625, 0.9375, 0.5625, 0.9688, 0.0625, 0.9688, 0.125, 0.9375, 0.125, 0.9375, 0.0625, 0.9688, 0.5, 0.9688, 0.5625, 0.9375, 0.5625, 0.9375, 0.5, 0.9688, 0.9375, 0.9531, 1.0, 0.9375, 0.9375, 0.1549, 0.05268, 0.1251, 0.05266, 0.1251, 0.05266, 0.1549, 0.05268, 0.9688, 0.4375, 0.9688, 0.5, 0.9375, 0.5, 0.9375, 0.4375, 0.9688, 0.875, 0.9688, 0.9375, 0.9375, 0.9375, 0.9375, 0.875, 0.9688, 0.375, 0.9688, 0.4375, 0.9375, 0.4375, 0.9375, 0.375, 0.9688, 0.8125, 0.9688, 0.875, 0.9375, 0.875, 0.9375, 0.8125, 0.9375, 0.0625, 0.9375, 0.125, 0.9063, 0.125, 0.9063, 0.0625, 0.9375, 0.5, 0.9375, 0.5625, 0.9062, 0.5625, 0.9062, 0.5, 0.9375, 0.9375, 0.9219, 1.0, 0.9063, 0.9375, 0.7455, 0.05229, 0.7203, 0.05229, 0.7203, 0.05229, 0.7455, 0.05229, 0.9375, 0.4375, 0.9375, 0.5, 0.9062, 0.5, 0.9062, 0.4375, 0.9375, 0.875, 0.9375, 0.9375, 0.9063, 0.9375, 0.9063, 0.875, 0.9375, 0.375, 0.9375, 0.4375, 0.9062, 0.4375, 0.9062, 0.375, 0.9375, 0.8125, 0.9375, 0.875, 0.9063, 0.875, 0.9062, 0.8125, 0.9375, 0.3125, 0.9375, 0.375, 0.9062, 0.375, 0.9062, 0.3125, 0.9375, 0.75, 0.9375, 0.8125, 0.9062, 0.8125, 0.9062, 0.75, 0.9375, 0.25, 0.9375, 0.3125, 0.9062, 0.3125, 0.9062, 0.25, 0.9375, 0.6875, 0.9375, 0.75, 0.9062, 0.75, 0.9062, 0.6875, 0.9375, 0.1875, 0.9375, 0.25, 0.9062, 0.25, 0.9062, 0.1875, 0.9375, 0.625, 0.9375, 0.6875, 0.9062, 0.6875, 0.9062, 0.625, 0.9375, 0.125, 0.9375, 0.1875, 0.9062, 0.1875, 0.9063, 0.125, 0.9375, 0.5625, 0.9375, 0.625, 0.9062, 0.625, 0.9062, 0.5625, 0.9062, 0.75, 0.9062, 0.8125, 0.875, 0.8125, 0.875, 0.75, 0.9062, 0.25, 0.9062, 0.3125, 0.875, 0.3125, 0.875, 0.25, 0.9062, 0.6875, 0.9062, 0.75, 0.875, 0.75, 0.875, 0.6875, 0.9062, 0.1875, 0.9062, 0.25, 0.875, 0.25, 0.875, 0.1875, 0.9062, 0.625, 0.9062, 0.6875, 0.875, 0.6875, 0.875, 0.625, 0.9063, 0.125, 0.9062, 0.1875, 0.875, 0.1875, 0.875, 0.125, 0.9062, 0.5625, 0.9062, 0.625, 0.875, 0.625, 0.875, 0.5625, 0.9063, 0.0625, 0.9063, 0.125, 0.875, 0.125, 0.875, 0.0625, 0.9062, 0.5, 0.9062, 0.5625, 0.875, 0.5625, 0.875, 0.5, 0.9063, 0.9375, 0.8906, 1.0, 0.875, 0.9375, 0.5858, 0.05319, 0.5648, 0.05204, 0.5648, 0.05204, 0.5858, 0.05319, 0.9062, 0.4375, 0.9062, 0.5, 0.875, 0.5, 0.875, 0.4375, 0.9063, 0.875, 0.9063, 0.9375, 0.875, 0.9375, 0.875, 0.875, 0.9062, 0.375, 0.9062, 0.4375, 0.875, 0.4375, 0.875, 0.375, 0.9062, 0.8125, 0.9063, 0.875, 0.875, 0.875, 0.875, 0.8125, 0.9062, 0.3125, 0.9062, 0.375, 0.875, 0.375, 0.875, 0.3125, 0.875, 0.5, 0.875, 0.5625, 0.8438, 0.5625, 0.8438, 0.5, 0.875, 0.9375, 0.8594, 1.0, 0.8438, 0.9375, 0.1883, 0.05285, 0.1549, 0.05268, 0.1549, 0.05268, 0.1883, 0.05285, 0.875, 0.4375, 0.875, 0.5, 0.8438, 0.5, 0.8438, 0.4375, 0.875, 0.875, 0.875, 0.9375, 0.8438, 0.9375, 0.8438, 0.875, 0.875, 0.375, 0.875, 0.4375, 0.8438, 0.4375, 0.8438, 0.375, 0.875, 0.8125, 0.875, 0.875, 0.8438, 0.875, 0.8438, 0.8125, 0.875, 0.3125, 0.875, 0.375, 0.8438, 0.375, 0.8438, 0.3125, 0.875, 0.75, 0.875, 0.8125, 0.8438, 0.8125, 0.8438, 0.75, 0.875, 0.25, 0.875, 0.3125, 0.8438, 0.3125, 0.8438, 0.25, 0.875, 0.6875, 0.875, 0.75, 0.8438, 0.75, 0.8438, 0.6875, 0.875, 0.1875, 0.875, 0.25, 0.8438, 0.25, 0.8438, 0.1875, 0.875, 0.625, 0.875, 0.6875, 0.8438, 0.6875, 0.8438, 0.625, 0.875, 0.125, 0.875, 0.1875, 0.8438, 0.1875, 0.8438, 0.125, 0.875, 0.5625, 0.875, 0.625, 0.8438, 0.625, 0.8438, 0.5625, 0.875, 0.0625, 0.875, 0.125, 0.8438, 0.125, 0.8438, 0.0625, 0.8438, 0.25, 0.8438, 0.3125, 0.8125, 0.3125, 0.8125, 0.25, 0.8438, 0.6875, 0.8438, 0.75, 0.8125, 0.75, 0.8125, 0.6875, 0.8438, 0.1875, 0.8438, 0.25, 0.8125, 0.25, 0.8125, 0.1875, 0.8438, 0.625, 0.8438, 0.6875, 0.8125, 0.6875, 0.8125, 0.625, 0.8438, 0.125, 0.8438, 0.1875, 0.8125, 0.1875, 0.8125, 0.125, 0.8438, 0.5625, 0.8438, 0.625, 0.8125, 0.625, 0.8125, 0.5625, 0.8438, 0.0625, 0.8438, 0.125, 0.8125, 0.125, 0.8125, 0.0625, 0.8438, 0.5, 0.8438, 0.5625, 0.8125, 0.5625, 0.8125, 0.5, 0.8438, 0.9375, 0.8281, 1.0, 0.8125, 0.9375, 0.7832, 0.05263, 0.7455, 0.05229, 0.7455, 0.05229, 0.7832, 0.05263, 0.8438, 0.4375, 0.8438, 0.5, 0.8125, 0.5, 0.8125, 0.4375, 0.8438, 0.875, 0.8438, 0.9375, 0.8125, 0.9375, 0.8125, 0.875, 0.8438, 0.375, 0.8438, 0.4375, 0.8125, 0.4375, 0.8125, 0.375, 0.8438, 0.8125, 0.8438, 0.875, 0.8125, 0.875, 0.8125, 0.8125, 0.8438, 0.3125, 0.8438, 0.375, 0.8125, 0.375, 0.8125, 0.3125, 0.8438, 0.75, 0.8438, 0.8125, 0.8125, 0.8125, 0.8125, 0.75, 0.6189, 0.05214, 0.5858, 0.05319, 0.5858, 0.05319, 0.6189, 0.05214, 0.8125, 0.4375, 0.8125, 0.5, 0.7812, 0.5, 0.7812, 0.4375, 0.8125, 0.875, 0.8125, 0.9375, 0.7812, 0.9375, 0.7812, 0.875, 0.8125, 0.375, 0.8125, 0.4375, 0.7812, 0.4375, 0.7812, 0.375, 0.8125, 0.8125, 0.8125, 0.875, 0.7812, 0.875, 0.7812, 0.8125, 0.8125, 0.3125, 0.8125, 0.375, 0.7812, 0.375, 0.7812, 0.3125, 0.8125, 0.75, 0.8125, 0.8125, 0.7812, 0.8125, 0.7812, 0.75, 0.8125, 0.25, 0.8125, 0.3125, 0.7812, 0.3125, 0.7812, 0.25, 0.8125, 0.6875, 0.8125, 0.75, 0.7812, 0.75, 0.7812, 0.6875, 0.8125, 0.1875, 0.8125, 0.25, 0.7812, 0.25, 0.7812, 0.1875, 0.8125, 0.625, 0.8125, 0.6875, 0.7812, 0.6875, 0.7812, 0.625, 0.8125, 0.125, 0.8125, 0.1875, 0.7812, 0.1875, 0.7812, 0.125, 0.8125, 0.5625, 0.8125, 0.625, 0.7812, 0.625, 0.7812, 0.5625, 0.8125, 0.0625, 0.8125, 0.125, 0.7812, 0.125, 0.7812, 0.0625, 0.8125, 0.5, 0.8125, 0.5625, 0.7812, 0.5625, 0.7812, 0.5, 0.8125, 0.9375, 0.7969, 1.0, 0.7812, 0.9375, 0.7812, 0.1875, 0.7812, 0.25, 0.75, 0.25, 0.75, 0.1875, 0.7812, 0.625, 0.7812, 0.6875, 0.75, 0.6875, 0.75, 0.625, 0.7812, 0.125, 0.7812, 0.1875, 0.75, 0.1875, 0.75, 0.125, 0.7812, 0.5625, 0.7812, 0.625, 0.75, 0.625, 0.75, 0.5625, 0.7812, 0.0625, 0.7812, 0.125, 0.75, 0.125, 0.75, 0.0625, 0.7812, 0.5, 0.7812, 0.5625, 0.75, 0.5625, 0.75, 0.5, 0.7812, 0.9375, 0.7656, 1.0, 0.75, 0.9375, 0.2172, 0.05253, 0.1883, 0.05285, 0.1883, 0.05285, 0.2172, 0.05253, 0.7812, 0.4375, 0.7812, 0.5, 0.75, 0.5, 0.75, 0.4375, 0.7812, 0.875, 0.7812, 0.9375, 0.75, 0.9375, 0.75, 0.875, 0.7812, 0.375, 0.7812, 0.4375, 0.75, 0.4375, 0.75, 0.375, 0.7812, 0.8125, 0.7812, 0.875, 0.75, 0.875, 0.75, 0.8125, 0.7812, 0.3125, 0.7812, 0.375, 0.75, 0.375, 0.75, 0.3125, 0.7812, 0.75, 0.7812, 0.8125, 0.75, 0.8125, 0.75, 0.75, 0.7812, 0.25, 0.7812, 0.3125, 0.75, 0.3125, 0.75, 0.25, 0.7812, 0.6875, 0.7812, 0.75, 0.75, 0.75, 0.75, 0.6875, 0.6908, 0.05268, 0.7203, 0.05229, 0.7187, 0.0625, 0.6875, 0.0625, 0.6559, 0.05252, 0.6908, 0.05268, 0.6875, 0.0625, 0.6562, 0.0625, 0.6189, 0.05214, 0.6559, 0.05252, 0.6562, 0.0625, 0.625, 0.0625, 0.5858, 0.05319, 0.6189, 0.05214, 0.625, 0.0625, 0.5937, 0.0625, 0.5648, 0.05204, 0.5858, 0.05319, 0.5937, 0.0625, 0.5625, 0.0625, 0.5319, 0.05253, 0.5648, 0.05204, 0.5625, 0.0625, 0.5312, 0.0625, 0.4968, 0.05266, 0.5319, 0.05253, 0.5312, 0.0625, 0.5, 0.0625, 0.4676, 0.05264, 0.4968, 0.05266, 0.5, 0.0625, 0.4687, 0.0625, 0.4322, 0.05263, 0.4676, 0.05264, 0.4687, 0.0625, 0.4375, 0.0625, 0.4057, 0.05217, 0.4322, 0.05263, 0.4375, 0.0625, 0.4062, 0.0625, 0.3743, 0.05241, 0.4057, 0.05217, 0.4062, 0.0625, 0.375, 0.0625, 0.3342, 0.05232, 0.3743, 0.05241, 0.375, 0.0625, 0.3437, 0.0625, 0.3053, 0.05347, 0.3342, 0.05232, 0.3437, 0.0625, 0.3125, 0.0625, 0.2833, 0.05263, 0.3053, 0.05347, 0.3125, 0.0625, 0.2812, 0.0625, 0.2479, 0.0527, 0.2833, 0.05263, 0.2812, 0.0625, 0.25, 0.0625, 0.2172, 0.05253, 0.2479, 0.0527, 0.25, 0.0625, 0.2188, 0.0625, 0.1883, 0.05285, 0.2172, 0.05253, 0.2188, 0.0625, 0.1875, 0.0625, 0.1549, 0.05268, 0.1883, 0.05285, 0.1875, 0.0625, 0.1563, 0.0625, 0.1251, 0.05266, 0.1549, 0.05268, 0.1563, 0.0625, 0.125, 0.0625, 0.08622, 0.05217, 0.1251, 0.05266, 0.125, 0.0625, 0.09375, 0.0625, 0.06026, 0.05234, 0.08622, 0.05217, 0.09375, 0.0625, 0.0625, 0.0625, 0.03292, 0.05276, 0.06026, 0.05234, 0.0625, 0.0625, 0.03125, 0.0625, -0.0001034, 0.05276, 0.03292, 0.05276, 0.03125, 0.0625, 2.384e-07, 0.0625, 0.9616, 0.05292, 0.9952, 0.05289, 1.0, 0.0625, 0.9688, 0.0625, 0.938, 0.05204, 0.9616, 0.05292, 0.9688, 0.0625, 0.9375, 0.0625, 0.9084, 0.05271, 0.938, 0.05204, 0.9375, 0.0625, 0.9063, 0.0625, 0.872, 0.05279, 0.9084, 0.05271, 0.9063, 0.0625, 0.875, 0.0625, 0.8384, 0.0526, 0.872, 0.05279, 0.875, 0.0625, 0.8438, 0.0625, 0.8076, 0.05316, 0.8384, 0.0526, 0.8438, 0.0625, 0.8125, 0.0625, 0.7832, 0.05263, 0.8076, 0.05316, 0.8125, 0.0625, 0.7812, 0.0625, 0.7455, 0.05229, 0.7832, 0.05263, 0.7812, 0.0625, 0.75, 0.0625, 0.7203, 0.05229, 0.7455, 0.05229, 0.75, 0.0625, 0.7187, 0.0625, 0.7344, 0.0, 0.7455, 0.05229, 0.7203, 0.05229, 0.7031, 0.0, 0.7203, 0.05229, 0.6908, 0.05268, 0.6719, 0.0, 0.6908, 0.05268, 0.6559, 0.05252, 0.6406, 0.0, 0.6559, 0.05252, 0.6189, 0.05214, 0.6094, 0.0, 0.6189, 0.05214, 0.5858, 0.05319, 0.5781, 0.0, 0.5858, 0.05319, 0.5648, 0.05204, 0.5469, 0.0, 0.5648, 0.05204, 0.5319, 0.05253, 0.5156, 0.0, 0.5319, 0.05253, 0.4968, 0.05266, 0.4844, 0.0, 0.4968, 0.05266, 0.4676, 0.05264, 0.4531, 0.0, 0.4676, 0.05264, 0.4322, 0.05263, 0.4219, 0.0, 0.4322, 0.05263, 0.4057, 0.05217, 0.3906, 0.0, 0.4057, 0.05217, 0.3743, 0.05241, 0.3594, 0.0, 0.3743, 0.05241, 0.3342, 0.05232, 0.3281, 0.0, 0.3342, 0.05232, 0.3053, 0.05347, 0.2969, 0.0, 0.3053, 0.05347, 0.2833, 0.05263, 0.2656, 0.0, 0.2833, 0.05263, 0.2479, 0.0527, 0.2344, 0.0, 0.2479, 0.0527, 0.2172, 0.05253, 0.2031, 0.0, 0.2172, 0.05253, 0.1883, 0.05285, 0.1719, 0.0, 0.1883, 0.05285, 0.1549, 0.05268, 0.1406, 0.0, 0.1549, 0.05268, 0.1251, 0.05266, 0.1094, 0.0, 0.1251, 0.05266, 0.08622, 0.05217, 0.07813, 0.0, 0.08622, 0.05217, 0.06026, 0.05234, 0.04688, 0.0, 0.06026, 0.05234, 0.03292, 0.05276, 0.01563, 0.0, 0.03292, 0.05276, -0.0001034, 0.05276, 0.9844, 0.0, 0.9952, 0.05289, 0.9616, 0.05292, 0.9531, 0.0, 0.9616, 0.05292, 0.938, 0.05204, 0.9219, 0.0, 0.938, 0.05204, 0.9084, 0.05271, 0.8906, 0.0, 0.9084, 0.05271, 0.872, 0.05279, 0.8594, 0.0, 0.872, 0.05279, 0.8384, 0.0526, 0.8281, 0.0, 0.8384, 0.0526, 0.8076, 0.05316, 0.7969, 0.0, 0.8076, 0.05316, 0.7832, 0.05263, 0.7656, 0.0, 0.7832, 0.05263, 0.7455, 0.05229])
me_sphere_002.use_remesh_fix_poles = True
me_sphere_002.use_remesh_preserve_attributes = False
me_sphere_002.use_mirror_vertex_groups = False
me_sphere_002.update()

# ---- objects
ob_sphere = bpy.data.objects.new('Sphere', me_sphere_002)

# ---- transforms, parenting, visibility, modifiers, constraints
ob_sphere.location = (0.0, 0.0, 0.0)
ob_sphere.lineart.crease_threshold = 0.0

# ---- collection membership
col_collection.objects.link(ob_sphere)

# ---- scene / render settings (as saved in the file)
scene.frame_start = 1; scene.frame_end = 250; scene.frame_set(1)
scene.render.engine = 'BLENDER_EEVEE_NEXT'
scene.cycles.use_denoising = False
scene.cycles.samples = 128
scene.cycles.sampling_pattern = 'TABULATED_SOBOL'
scene.cycles.use_adaptive_sampling = False
scene.cycles.use_light_tree = False
scene.view_settings.view_transform = 'Filmic'
bpy.context.view_layer.update()

# ---- added for rendering (the .blend has no active camera and no usable light): camera, sun
cam_auto = bpy.data.cameras.new('AutoCamera')
cam_auto.lens = 50.0
cam_auto.sensor_width = 36.0
cam_auto.clip_end = 1000.0
ob_auto_camera = bpy.data.objects.new('AutoCamera', cam_auto)
scene.collection.objects.link(ob_auto_camera)
ob_auto_camera.location = (4.22136, -5.00851, 2.76972)
ob_auto_camera.rotation_euler = (1.09748, -7.21219e-08, 0.694738)
scene.camera = ob_auto_camera
light_auto_sun = bpy.data.lights.new('AutoSun', 'SUN')
light_auto_sun.energy = 3.0
light_auto_sun.angle = 0.0523599
ob_auto_sun = bpy.data.objects.new('AutoSun', light_auto_sun)
scene.collection.objects.link(ob_auto_sun)
ob_auto_sun.rotation_euler = (0.872665, 0.174533, 0.523599)
bpy.context.view_layer.update()
